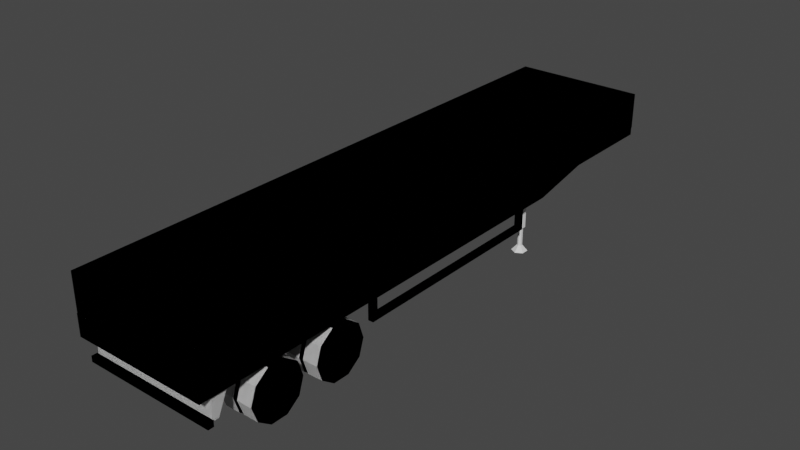 # Source: 5410.blend  (saved by Blender 2.82.7; exported with 4.5.12 LTS)
import bpy
from mathutils import Matrix  # noqa: F401  (used for matrix-valued properties, if any)

bpy.ops.wm.read_factory_settings(use_empty=True)
scene = bpy.context.scene
scene.name = 'Scene'

# ---- collections
col_x = bpy.data.collections.new('полуприцеп_для_камаз_стоячий'); scene.collection.children.link(col_x)
col_x_1 = bpy.data.collections.new('полуприцеп_для_камаз_без_ног'); scene.collection.children.link(col_x_1)
col_x_2 = bpy.data.collections.new('чертежи'); scene.collection.children.link(col_x_2)

# ---- materials (node trees are filled in below, after node groups)
mat_x = bpy.data.materials.new('общий_материал')

# ---- material node trees

# ---- world
world_world = bpy.data.worlds.new('World'); scene.world = world_world
world_world.use_nodes = True; world_world.node_tree.nodes.clear()
_N = world_world.node_tree.nodes; _L = world_world.node_tree.links
n0 = _N.new('ShaderNodeOutputWorld'); n0.name = 'World Output'; n0.location = (300, 300)
n1 = _N.new('ShaderNodeBackground'); n1.name = 'Background'; n1.location = (10, 300)
n1.inputs[0].default_value = (0.05088, 0.05088, 0.05088, 1.0)
_L.new(n1.outputs[0], n0.inputs[0])
n0.is_active_output = True
world_world.color = (0.05088, 0.05088, 0.05088)
world_world.use_sun_shadow = False
world_world.sun_shadow_jitter_overblur = 0.0

# ---- meshes
me_cube = bpy.data.meshes.new('Cube')
me_cube.from_pydata([(1.31, 0.005907, 1.504), (1.31, 0.005907, 1.343), (1.31, -11.5, 1.504), (1.31, -11.5, 1.1), (-1.31, 0.005907, 1.504), (-1.31, 0.005907, 1.343), (-1.31, -11.5, 1.504), (-1.31, -11.5, 1.1), (-1.31, -3.202, 1.504), (1.31, -3.202, 1.1), (1.31, -3.202, 1.504), (-1.31, -3.202, 1.1), (1.31, -1.981, 1.343), (-0.6302, -9.621, 0.8259), (-0.9206, -9.621, 0.8259), (-0.6302, -9.885, 1.018), (-0.9206, -9.885, 1.018), (-0.6302, -10.21, 1.018), (-0.9206, -10.21, 1.018), (-0.6302, -10.48, 0.8259), (-0.9206, -10.48, 0.8259), (-0.6302, -10.58, 0.5156), (-0.9206, -10.58, 0.5156), (-0.6302, -10.48, 0.2053), (-0.9206, -10.48, 0.2053), (-0.6302, -10.21, 0.01358), (-0.9206, -10.21, 0.01359), (-0.6302, -9.885, 0.01358), (-0.9206, -9.885, 0.01358), (-0.6302, -9.621, 0.2053), (-0.9206, -9.621, 0.2053), (-0.6302, -9.521, 0.5156), (-0.9206, -9.521, 0.5156), (1.284, -9.011, 0.5156), (1.284, -8.952, 0.3351), (1.284, -8.799, 0.2235), (1.284, -8.609, 0.2235), (1.284, -8.455, 0.3351), (1.284, -8.397, 0.5156), (1.284, -8.455, 0.6961), (1.284, -8.609, 0.8077), (1.284, -8.799, 0.8077), (1.284, -8.952, 0.6961), (0.994, -9.131, 0.8259), (1.284, -9.131, 0.8259), (0.994, -8.867, 1.018), (1.284, -8.867, 1.018), (0.994, -8.541, 1.018), (1.284, -8.541, 1.018), (0.994, -8.277, 0.8259), (1.284, -8.277, 0.8259), (0.994, -8.176, 0.5156), (1.284, -8.176, 0.5156), (0.623, -9.521, 0.5156), (0.9134, -9.521, 0.5156), (0.623, -9.621, 0.2053), (0.9134, -9.621, 0.2053), (0.623, -9.885, 0.01358), (0.9134, -9.885, 0.01358), (0.623, -10.21, 0.01359), (0.9134, -10.21, 0.01358), (0.623, -10.48, 0.2053), (0.9134, -10.48, 0.2053), (0.623, -10.58, 0.5156), (0.9134, -10.58, 0.5156), (0.623, -10.48, 0.8259), (0.9134, -10.48, 0.8259), (0.623, -10.21, 1.018), (0.9134, -10.21, 1.018), (0.623, -9.885, 1.018), (0.9134, -9.885, 1.018), (0.623, -9.621, 0.8259), (0.9134, -9.621, 0.8259), (0.9134, -8.278, 0.8259), (0.623, -8.278, 0.8259), (0.9134, -8.542, 1.018), (0.623, -8.542, 1.018), (0.9134, -8.868, 1.018), (0.623, -8.868, 1.018), (0.9134, -9.132, 0.8259), (0.623, -9.132, 0.8259), (0.9134, -9.233, 0.5156), (0.623, -9.233, 0.5156), (0.9134, -9.132, 0.2053), (0.623, -9.132, 0.2053), (0.9134, -8.868, 0.01358), (0.623, -8.868, 0.01359), (0.9134, -8.542, 0.01358), (0.623, -8.542, 0.01358), (0.9134, -8.278, 0.2053), (0.623, -8.278, 0.2053), (0.9134, -8.177, 0.5156), (0.623, -8.177, 0.5156), (-0.9206, -8.177, 0.5156), (-0.6302, -8.177, 0.5156), (-0.9206, -8.278, 0.2053), (-0.6302, -8.278, 0.2053), (-0.9206, -8.542, 0.01358), (-0.6302, -8.542, 0.01358), (-0.9206, -8.868, 0.01359), (-0.6302, -8.868, 0.01358), (-0.9206, -9.132, 0.2053), (-0.6302, -9.132, 0.2053), (-0.9206, -9.233, 0.5156), (-0.6302, -9.233, 0.5156), (-0.9206, -9.132, 0.8259), (-0.6302, -9.132, 0.8259), (-0.9206, -8.868, 1.018), (-0.6302, -8.868, 1.018), (-0.9206, -8.542, 1.018), (-0.6302, -8.542, 1.018), (-0.9206, -8.278, 0.8259), (-0.6302, -8.278, 0.8259), (1.284, -9.519, 0.5156), (0.994, -9.519, 0.5156), (1.284, -9.62, 0.8259), (0.994, -9.62, 0.8259), (1.284, -9.884, 1.018), (0.994, -9.884, 1.018), (1.284, -10.21, 1.018), (0.994, -10.21, 1.018), (1.284, -10.47, 0.8259), (0.994, -10.47, 0.8259), (1.284, -10.3, 0.6961), (1.284, -10.14, 0.8077), (1.284, -9.952, 0.8077), (1.284, -9.799, 0.6961), (1.284, -9.74, 0.5156), (1.284, -9.799, 0.3351), (1.284, -9.952, 0.2235), (1.284, -10.14, 0.2235), (1.284, -10.3, 0.3351), (1.284, -10.35, 0.5156), (0.994, -8.277, 0.2053), (1.284, -8.277, 0.2053), (0.994, -8.541, 0.01358), (1.284, -8.541, 0.01359), (0.994, -8.867, 0.01358), (1.284, -8.867, 0.01358), (0.994, -9.131, 0.2053), (1.284, -9.131, 0.2053), (0.994, -9.232, 0.5156), (1.284, -9.232, 0.5156), (-1.291, -8.397, 0.5156), (-1.291, -8.455, 0.3351), (-1.291, -8.609, 0.2235), (-1.291, -8.799, 0.2235), (-1.291, -8.952, 0.3351), (-1.291, -9.011, 0.5156), (-1.291, -8.952, 0.6961), (-1.291, -8.799, 0.8077), (-1.291, -8.609, 0.8077), (-1.291, -8.455, 0.6961), (-1.001, -8.277, 0.8259), (-1.291, -8.277, 0.8259), (-1.001, -8.541, 1.018), (-1.291, -8.541, 1.018), (-1.001, -8.867, 1.018), (-1.291, -8.867, 1.018), (-1.001, -9.131, 0.8259), (-1.291, -9.131, 0.8259), (-1.001, -9.232, 0.5156), (-1.291, -9.232, 0.5156), (-1.001, -9.131, 0.2053), (-1.291, -9.131, 0.2053), (-1.001, -8.867, 0.01358), (-1.291, -8.867, 0.01359), (-1.001, -8.541, 0.01358), (-1.291, -8.541, 0.01358), (-1.001, -8.277, 0.2053), (-1.291, -8.277, 0.2053), (-1.001, -8.176, 0.5156), (-1.291, -8.176, 0.5156), (-0.6026, -10.16, 0.5963), (0.6731, -9.934, 0.5148), (-0.6026, -8.573, 0.5963), (-0.6773, -9.991, 0.4173), (-0.492, -10.16, 0.5963), (-0.6773, -9.934, 0.5148), (-0.492, -8.573, 0.5963), (0.6731, -9.991, 0.4173), (-0.6026, -9.364, 0.4357), (-0.6026, -9.364, 0.733), (-0.492, -9.364, 0.4357), (-0.492, -9.364, 0.733), (-0.6773, -10.1, 0.4173), (0.6731, -10.1, 0.4173), (-0.6773, -10.16, 0.5148), (0.6731, -10.16, 0.5148), (-0.6773, -10.1, 0.6122), (0.6731, -10.1, 0.6122), (-0.6773, -9.991, 0.6122), (0.6731, -9.991, 0.6122), (0.4842, -10.16, 0.5963), (0.4842, -8.573, 0.5963), (0.5949, -10.16, 0.5963), (0.5949, -8.573, 0.5963), (0.4842, -9.364, 0.4357), (0.4842, -9.364, 0.733), (0.5949, -9.364, 0.4357), (0.5949, -9.364, 0.733), (0.6731, -8.576, 0.5148), (-0.6773, -8.632, 0.4173), (-0.6773, -8.576, 0.5148), (0.6731, -8.632, 0.4173), (-0.6773, -8.745, 0.4173), (0.6731, -8.745, 0.4173), (-0.6773, -8.801, 0.5148), (0.6731, -8.801, 0.5148), (-0.6773, -8.745, 0.6122), (0.6731, -8.745, 0.6122), (-0.6773, -8.632, 0.6122), (0.6731, -8.632, 0.6122), (-1.31, -1.981, 1.504), (1.31, -1.981, 1.504), (-1.31, -1.981, 1.343), (1.278, -3.79, 0.7708), (1.278, -3.79, 0.6687), (1.278, -7.937, 0.7708), (1.278, -7.937, 0.6687), (1.176, -3.79, 0.7708), (1.176, -3.79, 0.6687), (1.176, -7.937, 0.7708), (1.176, -7.937, 0.6687), (-1.239, -0.06926, 1.51), (-1.239, -11.41, 1.51), (1.239, -11.41, 1.51), (1.239, -0.06926, 1.51), (1.239, -0.06926, 2.212), (-1.239, -0.06926, 2.212), (-1.239, -11.41, 2.212), (1.239, -11.41, 2.212), (1.314, 0.01156, 2.212), (1.314, 0.01156, 1.496), (1.314, -11.49, 2.212), (1.314, -11.49, 1.496), (-1.314, 0.01156, 2.212), (-1.314, 0.01156, 1.496), (-1.314, -11.49, 2.212), (-1.314, -11.49, 1.496), (0.994, -9.62, 0.2053), (1.284, -9.62, 0.2053), (0.994, -9.884, 0.01358), (1.284, -9.884, 0.01359), (0.994, -10.21, 0.01358), (1.284, -10.21, 0.01358), (0.994, -10.47, 0.2053), (1.284, -10.47, 0.2053), (0.994, -10.58, 0.5156), (1.284, -10.58, 0.5156), (-1.291, -9.74, 0.5156), (-1.291, -9.799, 0.3351), (-1.291, -9.952, 0.2235), (-1.291, -10.14, 0.2235), (-1.291, -10.3, 0.3351), (-1.291, -10.35, 0.5156), (-1.291, -10.3, 0.6961), (-1.291, -10.14, 0.8077), (-1.291, -9.952, 0.8077), (-1.291, -9.799, 0.6961), (-1.001, -9.62, 0.8259), (-1.291, -9.62, 0.8259), (-1.001, -9.884, 1.018), (-1.291, -9.884, 1.018), (-1.001, -10.21, 1.018), (-1.291, -10.21, 1.018), (-1.001, -10.47, 0.8259), (-1.291, -10.47, 0.8259), (-1.001, -10.58, 0.5156), (-1.291, -10.58, 0.5156), (-1.001, -10.47, 0.2053), (-1.291, -10.47, 0.2053), (-1.001, -10.21, 0.01358), (-1.291, -10.21, 0.01359), (-1.001, -9.884, 0.01358), (-1.291, -9.884, 0.01358), (-1.001, -9.62, 0.2053), (-1.291, -9.62, 0.2053), (-1.001, -9.519, 0.5156), (-1.291, -9.519, 0.5156), (-0.5202, -9.452, 0.4783), (-0.5202, -9.605, 1.131), (-0.5202, -9.276, 0.4783), (-0.5202, -9.123, 1.131), (0.5125, -9.452, 0.4783), (0.5125, -9.605, 1.131), (0.5125, -9.276, 0.4783), (0.5125, -9.123, 1.131), (1.278, -3.906, 0.7708), (1.278, -3.906, 0.6687), (1.176, -3.906, 0.7708), (1.176, -3.906, 0.6687), (1.278, -7.827, 0.7708), (1.176, -7.827, 0.6687), (1.278, -7.827, 0.6687), (1.176, -7.827, 0.7708), (1.278, -7.937, 1.135), (1.176, -7.937, 1.135), (1.278, -7.827, 1.135), (1.176, -3.906, 1.135), (1.176, -3.79, 1.135), (1.278, -3.79, 1.135), (1.278, -3.906, 1.135), (1.176, -7.827, 1.135), (-1.176, -3.79, 0.7708), (-1.176, -3.79, 0.6687), (-1.176, -7.937, 0.7708), (-1.176, -7.937, 0.6687), (-1.278, -3.79, 0.7708), (-1.278, -3.79, 0.6687), (-1.278, -7.937, 0.7708), (-1.278, -7.937, 0.6687), (-1.176, -3.906, 0.7708), (-1.176, -3.906, 0.6687), (-1.278, -3.906, 0.7708), (-1.278, -3.906, 0.6687), (-1.176, -7.827, 0.7708), (-1.278, -7.827, 0.6687), (-1.176, -7.827, 0.6687), (-1.278, -7.827, 0.7708), (-1.176, -7.937, 1.135), (-1.278, -7.937, 1.135), (-1.176, -7.827, 1.135), (-1.278, -3.906, 1.135), (-1.278, -3.79, 1.135), (-1.176, -3.79, 1.135), (-1.176, -3.906, 1.135), (-1.278, -7.827, 1.135), (-1.293, -11.38, 0.6024), (-1.293, -11.38, 0.7127), (-1.293, -11.27, 0.6024), (-1.293, -11.27, 0.7127), (1.293, -11.38, 0.6024), (1.293, -11.38, 0.7127), (1.293, -11.27, 0.6024), (1.293, -11.27, 0.7127), (-1.265, -11.27, 0.6699), (-1.26, -11.26, 1.123), (-1.265, -11.15, 0.6699), (-1.26, -10.94, 1.123), (1.265, -11.27, 0.6699), (1.26, -11.26, 1.123), (1.265, -11.15, 0.6699), (1.26, -10.94, 1.123), (0.0, -0.9027, 1.003), (0.0, -0.9027, 1.355), (0.07329, -0.945, 1.003), (0.07329, -0.945, 1.355), (0.07329, -1.03, 1.003), (0.07329, -1.03, 1.355), (-7.399e-09, -1.072, 1.003), (-7.399e-09, -1.072, 1.355), (-0.07329, -1.03, 1.003), (-0.07329, -1.03, 1.355), (-0.07329, -0.945, 1.003), (-0.07329, -0.945, 1.355), (1.009, -3.347, 0.4969), (1.009, -3.347, 1.145), (1.082, -3.389, 0.4969), (1.082, -3.389, 1.145), (1.082, -3.473, 0.4969), (1.082, -3.473, 1.145), (1.009, -3.516, 0.4969), (1.009, -3.516, 1.145), (0.9358, -3.473, 0.4969), (0.9358, -3.473, 1.145), (0.9358, -3.389, 0.4969), (0.9358, -3.389, 1.145), (1.009, -3.384, 0.119), (1.009, -3.384, 0.5213), (1.05, -3.407, 0.119), (1.05, -3.407, 0.5213), (1.05, -3.455, 0.119), (1.05, -3.455, 0.5213), (1.009, -3.479, 0.119), (1.009, -3.479, 0.5213), (0.9679, -3.455, 0.119), (0.9679, -3.455, 0.5213), (0.9679, -3.407, 0.119), (0.9679, -3.407, 0.5213), (1.009, -3.28, 0.004488), (1.14, -3.356, 0.004488), (1.14, -3.507, 0.004488), (1.009, -3.582, 0.004488), (0.8783, -3.507, 0.004488), (0.8783, -3.356, 0.004488), (-1.009, -3.347, 0.4969), (-1.009, -3.347, 1.145), (-0.9357, -3.389, 0.4969), (-0.9357, -3.389, 1.145), (-0.9357, -3.473, 0.4969), (-0.9357, -3.473, 1.145), (-1.009, -3.516, 0.4969), (-1.009, -3.516, 1.145), (-1.082, -3.473, 0.4969), (-1.082, -3.473, 1.145), (-1.082, -3.389, 0.4969), (-1.082, -3.389, 1.145), (-1.009, -3.384, 0.119), (-1.009, -3.384, 0.5213), (-0.9678, -3.407, 0.119), (-0.9678, -3.407, 0.5213), (-0.9678, -3.455, 0.119), (-0.9678, -3.455, 0.5213), (-1.009, -3.479, 0.119), (-1.009, -3.479, 0.5213), (-1.05, -3.455, 0.119), (-1.05, -3.455, 0.5213), (-1.05, -3.407, 0.119), (-1.05, -3.407, 0.5213), (-1.009, -3.28, 0.004488), (-0.8782, -3.356, 0.004488), (-0.8782, -3.507, 0.004488), (-1.009, -3.582, 0.004488), (-1.14, -3.507, 0.004488), (-1.14, -3.356, 0.004488)], [], [(10, 8, 6, 2), (3, 2, 6, 7), (215, 213, 4, 5), (11, 9, 3, 7), (9, 10, 2, 3), (5, 4, 0, 1), (7, 6, 8, 11), (0, 4, 213, 214), (1, 0, 214, 12), (5, 1, 12, 215), (57, 58, 60, 59), (136, 134, 37, 36), (134, 52, 38, 37), (52, 50, 39, 38), (50, 48, 40, 39), (48, 46, 41, 40), (46, 44, 42, 41), (44, 142, 33, 42), (61, 62, 64, 63), (140, 138, 35, 34), (59, 60, 62, 61), (55, 56, 58, 57), (33, 34, 35, 36, 37, 38, 39, 40, 41, 42), (46, 45, 43, 44), (139, 141, 43, 45, 47, 49, 51, 133, 135, 137), (48, 47, 45, 46), (50, 49, 47, 48), (52, 51, 49, 50), (134, 133, 51, 52), (136, 135, 133, 134), (44, 43, 141, 142), (138, 137, 135, 136), (142, 140, 34, 33), (138, 136, 36, 35), (65, 66, 68, 67), (245, 243, 129, 130), (249, 247, 131, 132), (245, 244, 242, 243), (121, 122, 248, 249), (243, 242, 240, 241), (241, 240, 114, 113), (113, 114, 116, 115), (63, 64, 66, 65), (115, 116, 118, 117), (67, 68, 70, 69), (71, 72, 54, 53), (74, 73, 91, 92), (78, 77, 75, 76), (80, 79, 77, 78), (82, 81, 79, 80), (84, 83, 81, 82), (86, 85, 83, 84), (88, 87, 85, 86), (90, 89, 87, 88), (89, 91, 73, 75, 77, 79, 81, 83, 85, 87), (92, 91, 89, 90), (76, 75, 73, 74), (92, 90, 88, 86, 84, 82, 80, 78, 76, 74), (93, 94, 96, 95), (95, 96, 98, 97), (97, 98, 100, 99), (99, 100, 102, 101), (101, 102, 104, 103), (103, 104, 106, 105), (105, 106, 108, 107), (107, 108, 110, 109), (96, 94, 112, 110, 108, 106, 104, 102, 100, 98), (109, 110, 112, 111), (111, 112, 94, 93), (93, 95, 97, 99, 101, 103, 105, 107, 109, 111), (246, 248, 122, 120, 118, 116, 114, 240, 242, 244), (247, 245, 130, 131), (121, 249, 132, 123), (119, 121, 123, 124), (117, 119, 124, 125), (115, 117, 125, 126), (113, 115, 126, 127), (241, 113, 127, 128), (132, 131, 130, 129, 128, 127, 126, 125, 124, 123), (243, 241, 128, 129), (119, 120, 122, 121), (117, 118, 120, 119), (142, 141, 139, 140), (162, 160, 149, 148), (160, 158, 150, 149), (158, 156, 151, 150), (156, 154, 152, 151), (154, 172, 143, 152), (170, 168, 145, 144), (168, 166, 146, 145), (164, 162, 148, 147), (143, 144, 145, 146, 147, 148, 149, 150, 151, 152), (166, 164, 147, 146), (140, 139, 137, 138), (154, 153, 171, 172), (158, 157, 155, 156), (160, 159, 157, 158), (162, 161, 159, 160), (164, 163, 161, 162), (166, 165, 163, 164), (168, 167, 165, 166), (170, 169, 167, 168), (169, 171, 153, 155, 157, 159, 161, 163, 165, 167), (172, 171, 169, 170), (156, 155, 153, 154), (172, 170, 144, 143), (181, 182, 175), (176, 180, 186, 185), (183, 184, 177), (178, 174, 180, 176), (181, 183, 177, 173), (184, 182, 173, 177), (179, 175, 182, 184), (175, 179, 183, 181), (179, 184, 183), (173, 182, 181), (185, 186, 188, 187), (187, 188, 190, 189), (189, 190, 192, 191), (191, 192, 174, 178), (197, 198, 194), (199, 200, 195), (197, 199, 195, 193), (200, 198, 193, 195), (196, 194, 198, 200), (194, 196, 199, 197), (196, 200, 199), (193, 198, 197), (202, 204, 206, 205), (203, 201, 204, 202), (205, 206, 208, 207), (207, 208, 210, 209), (209, 210, 212, 211), (211, 212, 201, 203), (214, 213, 8, 10), (215, 12, 9, 11), (12, 214, 10, 9), (11, 8, 213, 215), (219, 218, 222, 223), (221, 220, 216, 217), (231, 228, 227, 226), (228, 229, 224, 227), (232, 236, 229, 228), (236, 238, 230, 229), (229, 230, 225, 224), (293, 294, 219, 223), (233, 232, 234, 235), (239, 238, 236, 237), (291, 290, 220, 221), (294, 292, 218, 219), (216, 220, 300, 301), (237, 236, 232, 233), (235, 234, 238, 239), (238, 234, 231, 230), (234, 232, 228, 231), (227, 224, 225, 226), (230, 231, 226, 225), (56, 54, 72, 70, 68, 66, 64, 62, 60, 58), (53, 54, 56, 55), (69, 70, 72, 71), (53, 55, 57, 59, 61, 63, 65, 67, 69, 71), (32, 31, 29, 30), (30, 29, 27, 28), (28, 27, 25, 26), (26, 25, 23, 24), (24, 23, 21, 22), (22, 21, 19, 20), (20, 19, 17, 18), (18, 17, 15, 16), (29, 31, 13, 15, 17, 19, 21, 23, 25, 27), (16, 15, 13, 14), (14, 13, 31, 32), (32, 30, 28, 26, 24, 22, 20, 18, 16, 14), (249, 248, 246, 247), (269, 267, 256, 255), (267, 265, 257, 256), (265, 263, 258, 257), (263, 261, 259, 258), (261, 279, 250, 259), (277, 275, 252, 251), (275, 273, 253, 252), (271, 269, 255, 254), (250, 251, 252, 253, 254, 255, 256, 257, 258, 259), (273, 271, 254, 253), (247, 246, 244, 245), (261, 260, 278, 279), (265, 264, 262, 263), (267, 266, 264, 265), (269, 268, 266, 267), (271, 270, 268, 269), (273, 272, 270, 271), (275, 274, 272, 273), (277, 276, 274, 275), (276, 278, 260, 262, 264, 266, 268, 270, 272, 274), (279, 278, 276, 277), (263, 262, 260, 261), (279, 277, 251, 250), (280, 281, 283, 282), (282, 283, 287, 286), (286, 287, 285, 284), (284, 285, 281, 280), (282, 286, 284, 280), (220, 290, 299, 300), (217, 216, 288, 289), (293, 295, 290, 291), (221, 217, 289, 291), (223, 222, 295, 293), (288, 290, 295, 292), (289, 288, 292, 294), (291, 289, 294, 293), (309, 308, 304, 305), (307, 306, 310, 311), (290, 288, 302, 299), (292, 295, 303, 298), (218, 292, 298, 296), (295, 222, 297, 303), (288, 216, 301, 302), (222, 218, 296, 297), (317, 318, 307, 311), (315, 314, 308, 309), (318, 316, 306, 307), (304, 308, 324, 325), (308, 314, 323, 324), (305, 304, 312, 313), (317, 319, 314, 315), (309, 305, 313, 315), (311, 310, 319, 317), (312, 314, 319, 316), (313, 312, 316, 318), (315, 313, 318, 317), (314, 312, 326, 323), (316, 319, 327, 322), (306, 316, 322, 320), (319, 310, 321, 327), (312, 304, 325, 326), (310, 306, 320, 321), (328, 329, 331, 330), (330, 331, 335, 334), (334, 335, 333, 332), (332, 333, 329, 328), (330, 334, 332, 328), (335, 331, 329, 333), (336, 337, 339, 338), (338, 339, 343, 342), (342, 343, 341, 340), (340, 341, 337, 336), (338, 342, 340, 336), (344, 345, 347, 346), (346, 347, 349, 348), (348, 349, 351, 350), (350, 351, 353, 352), (352, 353, 355, 354), (354, 355, 345, 344), (344, 346, 348, 350, 352, 354), (356, 357, 359, 358), (358, 359, 361, 360), (360, 361, 363, 362), (362, 363, 365, 364), (364, 365, 367, 366), (366, 367, 357, 356), (388, 389, 391, 390), (368, 369, 371, 370), (370, 371, 373, 372), (372, 373, 375, 374), (374, 375, 377, 376), (376, 377, 379, 378), (378, 379, 369, 368), (378, 368, 380, 385), (386, 387, 389, 388), (374, 376, 384, 383), (370, 372, 382, 381), (376, 378, 385, 384), (368, 370, 381, 380), (372, 374, 383, 382), (390, 391, 393, 392), (392, 393, 395, 394), (394, 395, 397, 396), (396, 397, 387, 386), (398, 399, 401, 400), (400, 401, 403, 402), (402, 403, 405, 404), (404, 405, 407, 406), (406, 407, 409, 408), (408, 409, 399, 398), (408, 398, 410, 415), (404, 406, 414, 413), (400, 402, 412, 411), (406, 408, 415, 414), (398, 400, 411, 410), (402, 404, 413, 412)])
_uv = me_cube.uv_layers.new(name='UVMap')
_uv.uv.foreach_set('vector', [0.1416, 0.3124, 0.2383, 0.3248, 0.2383, 0.3593, 0.1416, 0.3593, 0.1416, 0.2625, 0.2383, 0.2625, 0.2383, 0.3593, 0.1416, 0.3593, 0.1416, 0.3109, 0.2383, 0.3109, 0.2383, 0.3593, 0.1416, 0.3593, 0.1416, 0.3248, 0.2383, 0.3124, 0.2383, 0.3593, 0.1416, 0.3593, 0.1416, 0.3124, 0.2383, 0.3124, 0.2383, 0.3593, 0.1416, 0.3593, 0.1416, 0.2625, 0.2383, 0.2625, 0.2383, 0.3593, 0.1416, 0.3593, 0.1416, 0.2625, 0.2383, 0.2625, 0.2383, 0.2969, 0.1416, 0.2969, 0.1416, 0.2625, 0.2383, 0.2625, 0.2383, 0.3109, 0.1416, 0.2934, 0.1416, 0.2625, 0.2383, 0.2625, 0.2383, 0.2934, 0.1416, 0.2934, 0.1416, 0.2625, 0.2383, 0.2625, 0.2383, 0.2934, 0.1416, 0.3109, 0.3861, 0.6403, 0.4837, 0.6403, 0.4837, 0.738, 0.3861, 0.738, 0.3861, 0.6403, 0.4837, 0.6403, 0.4837, 0.738, 0.3861, 0.738, 0.3861, 0.6403, 0.4837, 0.6403, 0.4837, 0.738, 0.3861, 0.738, 0.3861, 0.6403, 0.4837, 0.6403, 0.4837, 0.738, 0.3861, 0.738, 0.3861, 0.6403, 0.4837, 0.6403, 0.4837, 0.738, 0.3861, 0.738, 0.3861, 0.6403, 0.4837, 0.6403, 0.4837, 0.738, 0.3861, 0.738, 0.3861, 0.6403, 0.4837, 0.6403, 0.4837, 0.738, 0.3861, 0.738, 0.3861, 0.6403, 0.4837, 0.6403, 0.4837, 0.738, 0.3861, 0.738, 0.3861, 0.6403, 0.4837, 0.6403, 0.4837, 0.738, 0.3861, 0.738, 0.3861, 0.6403, 0.4837, 0.6403, 0.4837, 0.738, 0.3861, 0.738, 0.3861, 0.6403, 0.4837, 0.6403, 0.4837, 0.738, 0.3861, 0.738, 0.3861, 0.6403, 0.4837, 0.6403, 0.4837, 0.738, 0.3861, 0.738, 0.562, 0.3597, 0.5907, 0.3504, 0.6084, 0.326, 0.6084, 0.2958, 0.5907, 0.2714, 0.562, 0.262, 0.5333, 0.2714, 0.5156, 0.2958, 0.5156, 0.326, 0.5333, 0.3504, 0.3861, 0.6403, 0.4837, 0.6403, 0.4837, 0.738, 0.3861, 0.738, 0.4349, 0.738, 0.4636, 0.7286, 0.4813, 0.7042, 0.4813, 0.674, 0.4636, 0.6496, 0.4349, 0.6403, 0.4062, 0.6496, 0.3885, 0.674, 0.3885, 0.7042, 0.4062, 0.7286, 0.3861, 0.6403, 0.4837, 0.6403, 0.4837, 0.738, 0.3861, 0.738, 0.3861, 0.6403, 0.4837, 0.6403, 0.4837, 0.738, 0.3861, 0.738, 0.3861, 0.6403, 0.4837, 0.6403, 0.4837, 0.738, 0.3861, 0.738, 0.3861, 0.6403, 0.4837, 0.6403, 0.4837, 0.738, 0.3861, 0.738, 0.3861, 0.6403, 0.4837, 0.6403, 0.4837, 0.738, 0.3861, 0.738, 0.3861, 0.6403, 0.4837, 0.6403, 0.4837, 0.738, 0.3861, 0.738, 0.3861, 0.6403, 0.4837, 0.6403, 0.4837, 0.738, 0.3861, 0.738, 0.3861, 0.6403, 0.4837, 0.6403, 0.4837, 0.738, 0.3861, 0.738, 0.3861, 0.6403, 0.4837, 0.6403, 0.4837, 0.738, 0.3861, 0.738, 0.3861, 0.6403, 0.4837, 0.6403, 0.4837, 0.738, 0.3861, 0.738, 0.3861, 0.6403, 0.4837, 0.6403, 0.4837, 0.738, 0.3861, 0.738, 0.3861, 0.6403, 0.4837, 0.6403, 0.4837, 0.738, 0.3861, 0.738, 0.3861, 0.6403, 0.4837, 0.6403, 0.4837, 0.738, 0.3861, 0.738, 0.3861, 0.6403, 0.4837, 0.6403, 0.4837, 0.738, 0.3861, 0.738, 0.3861, 0.6403, 0.4837, 0.6403, 0.4837, 0.738, 0.3861, 0.738, 0.3861, 0.6403, 0.4837, 0.6403, 0.4837, 0.738, 0.3861, 0.738, 0.3861, 0.6403, 0.4837, 0.6403, 0.4837, 0.738, 0.3861, 0.738, 0.3861, 0.6403, 0.4837, 0.6403, 0.4837, 0.738, 0.3861, 0.738, 0.3861, 0.6403, 0.4837, 0.6403, 0.4837, 0.738, 0.3861, 0.738, 0.3861, 0.6403, 0.4837, 0.6403, 0.4837, 0.738, 0.3861, 0.738, 0.3861, 0.6403, 0.4837, 0.6403, 0.4837, 0.738, 0.3861, 0.738, 0.3861, 0.6403, 0.4837, 0.6403, 0.4837, 0.738, 0.3861, 0.738, 0.3861, 0.6403, 0.4837, 0.6403, 0.4837, 0.738, 0.3861, 0.738, 0.3861, 0.6403, 0.4837, 0.6403, 0.4837, 0.738, 0.3861, 0.738, 0.3861, 0.6403, 0.4837, 0.6403, 0.4837, 0.738, 0.3861, 0.738, 0.3861, 0.6403, 0.4837, 0.6403, 0.4837, 0.738, 0.3861, 0.738, 0.3861, 0.6403, 0.4837, 0.6403, 0.4837, 0.738, 0.3861, 0.738, 0.3861, 0.6403, 0.4837, 0.6403, 0.4837, 0.738, 0.3861, 0.738, 0.3861, 0.6403, 0.4837, 0.6403, 0.4837, 0.738, 0.3861, 0.738, 0.4349, 0.738, 0.4636, 0.7286, 0.4813, 0.7042, 0.4813, 0.674, 0.4636, 0.6496, 0.4349, 0.6403, 0.4062, 0.6496, 0.3885, 0.674, 0.3885, 0.7042, 0.4062, 0.7286, 0.3861, 0.6403, 0.4837, 0.6403, 0.4837, 0.738, 0.3861, 0.738, 0.3861, 0.6403, 0.4837, 0.6403, 0.4837, 0.738, 0.3861, 0.738, 0.4349, 0.738, 0.4636, 0.7286, 0.4813, 0.7042, 0.4813, 0.674, 0.4636, 0.6496, 0.4349, 0.6403, 0.4062, 0.6496, 0.3885, 0.674, 0.3885, 0.7042, 0.4062, 0.7286, 0.3861, 0.6403, 0.4837, 0.6403, 0.4837, 0.738, 0.3861, 0.738, 0.3861, 0.6403, 0.4837, 0.6403, 0.4837, 0.738, 0.3861, 0.738, 0.3861, 0.6403, 0.4837, 0.6403, 0.4837, 0.738, 0.3861, 0.738, 0.3861, 0.6403, 0.4837, 0.6403, 0.4837, 0.738, 0.3861, 0.738, 0.3861, 0.6403, 0.4837, 0.6403, 0.4837, 0.738, 0.3861, 0.738, 0.3861, 0.6403, 0.4837, 0.6403, 0.4837, 0.738, 0.3861, 0.738, 0.3861, 0.6403, 0.4837, 0.6403, 0.4837, 0.738, 0.3861, 0.738, 0.3861, 0.6403, 0.4837, 0.6403, 0.4837, 0.738, 0.3861, 0.738, 0.4349, 0.738, 0.4636, 0.7286, 0.4813, 0.7042, 0.4813, 0.674, 0.4636, 0.6496, 0.4349, 0.6403, 0.4062, 0.6496, 0.3885, 0.674, 0.3885, 0.7042, 0.4062, 0.7286, 0.3861, 0.6403, 0.4837, 0.6403, 0.4837, 0.738, 0.3861, 0.738, 0.3861, 0.6403, 0.4837, 0.6403, 0.4837, 0.738, 0.3861, 0.738, 0.4349, 0.738, 0.4636, 0.7286, 0.4813, 0.7042, 0.4813, 0.674, 0.4636, 0.6496, 0.4349, 0.6403, 0.4062, 0.6496, 0.3885, 0.674, 0.3885, 0.7042, 0.4062, 0.7286, 0.4349, 0.738, 0.4636, 0.7286, 0.4813, 0.7042, 0.4813, 0.674, 0.4636, 0.6496, 0.4349, 0.6403, 0.4062, 0.6496, 0.3885, 0.674, 0.3885, 0.7042, 0.4062, 0.7286, 0.3861, 0.6403, 0.4837, 0.6403, 0.4837, 0.738, 0.3861, 0.738, 0.3861, 0.6403, 0.4837, 0.6403, 0.4837, 0.738, 0.3861, 0.738, 0.3861, 0.6403, 0.4837, 0.6403, 0.4837, 0.738, 0.3861, 0.738, 0.3861, 0.6403, 0.4837, 0.6403, 0.4837, 0.738, 0.3861, 0.738, 0.3861, 0.6403, 0.4837, 0.6403, 0.4837, 0.738, 0.3861, 0.738, 0.3861, 0.6403, 0.4837, 0.6403, 0.4837, 0.738, 0.3861, 0.738, 0.3861, 0.6403, 0.4837, 0.6403, 0.4837, 0.738, 0.3861, 0.738, 0.562, 0.3597, 0.5907, 0.3504, 0.6084, 0.326, 0.6084, 0.2958, 0.5907, 0.2714, 0.562, 0.262, 0.5333, 0.2714, 0.5156, 0.2958, 0.5156, 0.326, 0.5333, 0.3504, 0.3861, 0.6403, 0.4837, 0.6403, 0.4837, 0.738, 0.3861, 0.738, 0.3861, 0.6403, 0.4837, 0.6403, 0.4837, 0.738, 0.3861, 0.738, 0.3861, 0.6403, 0.4837, 0.6403, 0.4837, 0.738, 0.3861, 0.738, 0.3861, 0.6403, 0.4837, 0.6403, 0.4837, 0.738, 0.3861, 0.738, 0.3861, 0.6403, 0.4837, 0.6403, 0.4837, 0.738, 0.3861, 0.738, 0.3861, 0.6403, 0.4837, 0.6403, 0.4837, 0.738, 0.3861, 0.738, 0.3861, 0.6403, 0.4837, 0.6403, 0.4837, 0.738, 0.3861, 0.738, 0.3861, 0.6403, 0.4837, 0.6403, 0.4837, 0.738, 0.3861, 0.738, 0.3861, 0.6403, 0.4837, 0.6403, 0.4837, 0.738, 0.3861, 0.738, 0.3861, 0.6403, 0.4837, 0.6403, 0.4837, 0.738, 0.3861, 0.738, 0.3861, 0.6403, 0.4837, 0.6403, 0.4837, 0.738, 0.3861, 0.738, 0.3861, 0.6403, 0.4837, 0.6403, 0.4837, 0.738, 0.3861, 0.738, 0.562, 0.3597, 0.5907, 0.3504, 0.6084, 0.326, 0.6084, 0.2958, 0.5907, 0.2714, 0.562, 0.262, 0.5333, 0.2714, 0.5156, 0.2958, 0.5156, 0.326, 0.5333, 0.3504, 0.3861, 0.6403, 0.4837, 0.6403, 0.4837, 0.738, 0.3861, 0.738, 0.3861, 0.6403, 0.4837, 0.6403, 0.4837, 0.738, 0.3861, 0.738, 0.3861, 0.6403, 0.4837, 0.6403, 0.4837, 0.738, 0.3861, 0.738, 0.3861, 0.6403, 0.4837, 0.6403, 0.4837, 0.738, 0.3861, 0.738, 0.3861, 0.6403, 0.4837, 0.6403, 0.4837, 0.738, 0.3861, 0.738, 0.3861, 0.6403, 0.4837, 0.6403, 0.4837, 0.738, 0.3861, 0.738, 0.3861, 0.6403, 0.4837, 0.6403, 0.4837, 0.738, 0.3861, 0.738, 0.3861, 0.6403, 0.4837, 0.6403, 0.4837, 0.738, 0.3861, 0.738, 0.3861, 0.6403, 0.4837, 0.6403, 0.4837, 0.738, 0.3861, 0.738, 0.3861, 0.6403, 0.4837, 0.6403, 0.4837, 0.738, 0.3861, 0.738, 0.4349, 0.738, 0.4636, 0.7286, 0.4813, 0.7042, 0.4813, 0.674, 0.4636, 0.6496, 0.4349, 0.6403, 0.4062, 0.6496, 0.3885, 0.674, 0.3885, 0.7042, 0.4062, 0.7286, 0.3861, 0.6403, 0.4837, 0.6403, 0.4837, 0.738, 0.3861, 0.738, 0.3861, 0.6403, 0.4837, 0.6403, 0.4837, 0.738, 0.3861, 0.738, 0.3861, 0.6403, 0.4837, 0.6403, 0.4837, 0.738, 0.3861, 0.738, 0.01224, 0.2603, 0.1135, 0.2603, 0.1135, 0.3615, 0.01224, 0.2603, 0.1135, 0.2603, 0.1135, 0.3615, 0.01224, 0.3615, 0.01224, 0.2603, 0.1135, 0.2603, 0.1135, 0.3615, 0.01224, 0.2603, 0.1135, 0.2603, 0.1135, 0.3615, 0.01224, 0.3615, 0.01224, 0.2603, 0.1135, 0.2603, 0.1135, 0.3615, 0.01224, 0.3615, 0.01224, 0.2603, 0.1135, 0.2603, 0.1135, 0.3615, 0.01224, 0.3615, 0.01224, 0.2603, 0.1135, 0.2603, 0.1135, 0.3615, 0.01224, 0.3615, 0.01224, 0.2603, 0.1135, 0.2603, 0.1135, 0.3615, 0.01224, 0.3615, 0.01224, 0.2603, 0.1135, 0.2603, 0.1135, 0.3615, 0.01224, 0.2603, 0.1135, 0.2603, 0.1135, 0.3615, 0.01224, 0.2603, 0.1135, 0.2603, 0.1135, 0.3615, 0.01224, 0.3615, 0.01224, 0.2603, 0.1135, 0.2603, 0.1135, 0.3615, 0.01224, 0.3615, 0.01224, 0.2603, 0.1135, 0.2603, 0.1135, 0.3615, 0.01224, 0.3615, 0.01224, 0.2603, 0.1135, 0.2603, 0.1135, 0.3615, 0.01224, 0.3615, 0.01224, 0.2603, 0.1135, 0.2603, 0.1135, 0.3615, 0.01224, 0.2603, 0.1135, 0.2603, 0.1135, 0.3615, 0.01224, 0.2603, 0.1135, 0.2603, 0.1135, 0.3615, 0.01224, 0.3615, 0.01224, 0.2603, 0.1135, 0.2603, 0.1135, 0.3615, 0.01224, 0.3615, 0.01224, 0.2603, 0.1135, 0.2603, 0.1135, 0.3615, 0.01224, 0.3615, 0.01224, 0.2603, 0.1135, 0.2603, 0.1135, 0.3615, 0.01224, 0.3615, 0.01224, 0.2603, 0.1135, 0.2603, 0.1135, 0.3615, 0.01224, 0.2603, 0.1135, 0.2603, 0.1135, 0.3615, 0.01224, 0.2603, 0.1135, 0.2603, 0.1135, 0.3615, 0.01224, 0.3615, 0.01224, 0.2603, 0.1135, 0.2603, 0.1135, 0.3615, 0.01224, 0.3615, 0.01224, 0.2603, 0.1135, 0.2603, 0.1135, 0.3615, 0.01224, 0.3615, 0.01224, 0.2603, 0.1135, 0.2603, 0.1135, 0.3615, 0.01224, 0.3615, 0.01224, 0.2603, 0.1135, 0.2603, 0.1135, 0.3615, 0.01224, 0.3615, 0.01224, 0.2603, 0.1135, 0.2603, 0.1135, 0.3615, 0.01224, 0.3615, 0.1416, 0.2934, 0.2383, 0.3109, 0.2383, 0.3248, 0.1416, 0.3124, 0.1416, 0.3109, 0.2383, 0.2934, 0.2383, 0.3124, 0.1416, 0.3248, 0.1416, 0.2934, 0.2383, 0.2934, 0.2383, 0.3124, 0.1416, 0.3124, 0.1416, 0.2969, 0.2383, 0.2969, 0.2383, 0.3109, 0.1416, 0.3109, 0.009597, 0.2607, 0.1099, 0.2607, 0.1099, 0.361, 0.009597, 0.361, 0.009597, 0.2607, 0.1099, 0.2607, 0.1099, 0.361, 0.009597, 0.361, 0.3851, 0.258, 0.485, 0.258, 0.485, 0.3579, 0.3851, 0.3579, 0.3851, 0.258, 0.485, 0.258, 0.485, 0.3579, 0.3851, 0.3579, 0.3851, 0.258, 0.485, 0.258, 0.485, 0.3579, 0.3851, 0.3579, 0.3851, 0.258, 0.485, 0.258, 0.485, 0.3579, 0.3851, 0.3579, 0.3851, 0.258, 0.485, 0.258, 0.485, 0.3579, 0.3851, 0.3579, 0.009597, 0.2607, 0.1099, 0.2607, 0.1099, 0.361, 0.009597, 0.361, 0.3851, 0.258, 0.485, 0.258, 0.485, 0.3579, 0.3851, 0.3579, 0.3851, 0.258, 0.485, 0.258, 0.485, 0.3579, 0.3851, 0.3579, 0.009597, 0.2607, 0.1099, 0.2607, 0.1099, 0.361, 0.009597, 0.361, 0.009597, 0.2607, 0.1099, 0.2607, 0.1099, 0.361, 0.009597, 0.361, 0.009597, 0.2607, 0.1099, 0.2607, 0.1099, 0.361, 0.009597, 0.361, 0.3851, 0.258, 0.485, 0.258, 0.485, 0.3579, 0.3851, 0.3579, 0.3851, 0.258, 0.485, 0.258, 0.485, 0.3579, 0.3851, 0.3579, 0.3851, 0.258, 0.485, 0.258, 0.485, 0.3579, 0.3851, 0.3579, 0.3851, 0.258, 0.485, 0.258, 0.485, 0.3579, 0.3851, 0.3579, 0.3851, 0.258, 0.485, 0.258, 0.485, 0.3579, 0.3851, 0.3579, 0.3851, 0.258, 0.485, 0.258, 0.485, 0.3579, 0.3851, 0.3579, 0.4349, 0.738, 0.4636, 0.7286, 0.4813, 0.7042, 0.4813, 0.674, 0.4636, 0.6496, 0.4349, 0.6403, 0.4062, 0.6496, 0.3885, 0.674, 0.3885, 0.7042, 0.4062, 0.7286, 0.3861, 0.6403, 0.4837, 0.6403, 0.4837, 0.738, 0.3861, 0.738, 0.3861, 0.6403, 0.4837, 0.6403, 0.4837, 0.738, 0.3861, 0.738, 0.4349, 0.738, 0.4636, 0.7286, 0.4813, 0.7042, 0.4813, 0.674, 0.4636, 0.6496, 0.4349, 0.6403, 0.4062, 0.6496, 0.3885, 0.674, 0.3885, 0.7042, 0.4062, 0.7286, 0.3861, 0.6403, 0.4837, 0.6403, 0.4837, 0.738, 0.3861, 0.738, 0.3861, 0.6403, 0.4837, 0.6403, 0.4837, 0.738, 0.3861, 0.738, 0.3861, 0.6403, 0.4837, 0.6403, 0.4837, 0.738, 0.3861, 0.738, 0.3861, 0.6403, 0.4837, 0.6403, 0.4837, 0.738, 0.3861, 0.738, 0.3861, 0.6403, 0.4837, 0.6403, 0.4837, 0.738, 0.3861, 0.738, 0.3861, 0.6403, 0.4837, 0.6403, 0.4837, 0.738, 0.3861, 0.738, 0.3861, 0.6403, 0.4837, 0.6403, 0.4837, 0.738, 0.3861, 0.738, 0.3861, 0.6403, 0.4837, 0.6403, 0.4837, 0.738, 0.3861, 0.738, 0.4349, 0.738, 0.4636, 0.7286, 0.4813, 0.7042, 0.4813, 0.674, 0.4636, 0.6496, 0.4349, 0.6403, 0.4062, 0.6496, 0.3885, 0.674, 0.3885, 0.7042, 0.4062, 0.7286, 0.3861, 0.6403, 0.4837, 0.6403, 0.4837, 0.738, 0.3861, 0.738, 0.3861, 0.6403, 0.4837, 0.6403, 0.4837, 0.738, 0.3861, 0.738, 0.4349, 0.738, 0.4636, 0.7286, 0.4813, 0.7042, 0.4813, 0.674, 0.4636, 0.6496, 0.4349, 0.6403, 0.4062, 0.6496, 0.3885, 0.674, 0.3885, 0.7042, 0.4062, 0.7286, 0.3861, 0.6403, 0.4837, 0.6403, 0.4837, 0.738, 0.3861, 0.738, 0.3861, 0.6403, 0.4837, 0.6403, 0.4837, 0.738, 0.3861, 0.738, 0.3861, 0.6403, 0.4837, 0.6403, 0.4837, 0.738, 0.3861, 0.738, 0.3861, 0.6403, 0.4837, 0.6403, 0.4837, 0.738, 0.3861, 0.738, 0.3861, 0.6403, 0.4837, 0.6403, 0.4837, 0.738, 0.3861, 0.738, 0.3861, 0.6403, 0.4837, 0.6403, 0.4837, 0.738, 0.3861, 0.738, 0.3861, 0.6403, 0.4837, 0.6403, 0.4837, 0.738, 0.3861, 0.738, 0.3861, 0.6403, 0.4837, 0.6403, 0.4837, 0.738, 0.3861, 0.738, 0.3861, 0.6403, 0.4837, 0.6403, 0.4837, 0.738, 0.3861, 0.738, 0.562, 0.3597, 0.5907, 0.3504, 0.6084, 0.326, 0.6084, 0.2958, 0.5907, 0.2714, 0.562, 0.262, 0.5333, 0.2714, 0.5156, 0.2958, 0.5156, 0.326, 0.5333, 0.3504, 0.3861, 0.6403, 0.4837, 0.6403, 0.4837, 0.738, 0.3861, 0.738, 0.3861, 0.6403, 0.4837, 0.6403, 0.4837, 0.738, 0.3861, 0.738, 0.3861, 0.6403, 0.4837, 0.6403, 0.4837, 0.738, 0.3861, 0.738, 0.3861, 0.6403, 0.4837, 0.6403, 0.4837, 0.738, 0.3861, 0.738, 0.3861, 0.6403, 0.4837, 0.6403, 0.4837, 0.738, 0.3861, 0.738, 0.3861, 0.6403, 0.4837, 0.6403, 0.4837, 0.738, 0.3861, 0.738, 0.3861, 0.6403, 0.4837, 0.6403, 0.4837, 0.738, 0.3861, 0.738, 0.3861, 0.6403, 0.4837, 0.6403, 0.4837, 0.738, 0.3861, 0.738, 0.3861, 0.6403, 0.4837, 0.6403, 0.4837, 0.738, 0.3861, 0.738, 0.3861, 0.6403, 0.4837, 0.6403, 0.4837, 0.738, 0.3861, 0.738, 0.4349, 0.738, 0.4636, 0.7286, 0.4813, 0.7042, 0.4813, 0.674, 0.4636, 0.6496, 0.4349, 0.6403, 0.4062, 0.6496, 0.3885, 0.674, 0.3885, 0.7042, 0.4062, 0.7286, 0.3861, 0.6403, 0.4837, 0.6403, 0.4837, 0.738, 0.3861, 0.738, 0.3861, 0.6403, 0.4837, 0.6403, 0.4837, 0.738, 0.3861, 0.738, 0.3861, 0.6403, 0.4837, 0.6403, 0.4837, 0.738, 0.3861, 0.738, 0.007528, 0.2618, 0.112, 0.2618, 0.112, 0.3662, 0.007528, 0.3662, 0.007528, 0.2618, 0.112, 0.2618, 0.112, 0.3662, 0.007528, 0.3662, 0.007528, 0.2618, 0.112, 0.2618, 0.112, 0.3662, 0.007528, 0.3662, 0.007528, 0.2618, 0.112, 0.2618, 0.112, 0.3662, 0.007528, 0.3662, 0.007528, 0.2618, 0.112, 0.2618, 0.112, 0.3662, 0.007528, 0.3662, 0.009597, 0.2607, 0.1099, 0.2607, 0.1099, 0.361, 0.009597, 0.361, 0.009597, 0.2607, 0.1099, 0.2607, 0.1099, 0.361, 0.009597, 0.361, 0.009597, 0.2607, 0.1099, 0.2607, 0.1099, 0.361, 0.009597, 0.361, 0.009597, 0.2607, 0.1099, 0.2607, 0.1099, 0.361, 0.009597, 0.361, 0.009597, 0.2607, 0.1099, 0.2607, 0.1099, 0.361, 0.009597, 0.361, 0.009597, 0.2607, 0.1099, 0.2607, 0.1099, 0.361, 0.009597, 0.361, 0.009597, 0.2607, 0.1099, 0.2607, 0.1099, 0.361, 0.009597, 0.361, 0.009597, 0.2607, 0.1099, 0.2607, 0.1099, 0.361, 0.009597, 0.361, 0.009597, 0.2607, 0.1099, 0.2607, 0.1099, 0.361, 0.009597, 0.361, 0.009597, 0.2607, 0.1099, 0.2607, 0.1099, 0.361, 0.009597, 0.361, 0.009597, 0.2607, 0.1099, 0.2607, 0.1099, 0.361, 0.009597, 0.361, 0.009597, 0.2607, 0.1099, 0.2607, 0.1099, 0.361, 0.009597, 0.361, 0.009597, 0.2607, 0.1099, 0.2607, 0.1099, 0.361, 0.009597, 0.361, 0.009597, 0.2607, 0.1099, 0.2607, 0.1099, 0.361, 0.009597, 0.361, 0.009597, 0.2607, 0.1099, 0.2607, 0.1099, 0.361, 0.009597, 0.361, 0.009597, 0.2607, 0.1099, 0.2607, 0.1099, 0.361, 0.009597, 0.361, 0.009597, 0.2607, 0.1099, 0.2607, 0.1099, 0.361, 0.009597, 0.361, 0.009597, 0.2607, 0.1099, 0.2607, 0.1099, 0.361, 0.009597, 0.361, 0.009597, 0.2607, 0.1099, 0.2607, 0.1099, 0.361, 0.009597, 0.361, 0.009597, 0.2607, 0.1099, 0.2607, 0.1099, 0.361, 0.009597, 0.361, 0.009597, 0.2607, 0.1099, 0.2607, 0.1099, 0.361, 0.009597, 0.361, 0.009597, 0.2607, 0.1099, 0.2607, 0.1099, 0.361, 0.009597, 0.361, 0.009597, 0.2607, 0.1099, 0.2607, 0.1099, 0.361, 0.009597, 0.361, 0.009597, 0.2607, 0.1099, 0.2607, 0.1099, 0.361, 0.009597, 0.361, 0.009597, 0.2607, 0.1099, 0.2607, 0.1099, 0.361, 0.009597, 0.361, 0.009597, 0.2607, 0.1099, 0.2607, 0.1099, 0.361, 0.009597, 0.361, 0.009597, 0.2607, 0.1099, 0.2607, 0.1099, 0.361, 0.009597, 0.361, 0.009597, 0.2607, 0.1099, 0.2607, 0.1099, 0.361, 0.009597, 0.361, 0.009597, 0.2607, 0.1099, 0.2607, 0.1099, 0.361, 0.009597, 0.361, 0.009597, 0.2607, 0.1099, 0.2607, 0.1099, 0.361, 0.009597, 0.361, 0.009597, 0.2607, 0.1099, 0.2607, 0.1099, 0.361, 0.009597, 0.361, 0.009597, 0.2607, 0.1099, 0.2607, 0.1099, 0.361, 0.009597, 0.361, 0.009597, 0.2607, 0.1099, 0.2607, 0.1099, 0.361, 0.009597, 0.361, 0.009597, 0.2607, 0.1099, 0.2607, 0.1099, 0.361, 0.009597, 0.361, 0.3869, 0.635, 0.4828, 0.635, 0.4828, 0.7309, 0.3869, 0.7309, 0.3869, 0.635, 0.4828, 0.635, 0.4828, 0.7309, 0.3869, 0.7309, 0.3869, 0.635, 0.4828, 0.635, 0.4828, 0.7309, 0.3869, 0.7309, 0.3869, 0.635, 0.4828, 0.635, 0.4828, 0.7309, 0.3869, 0.7309, 0.3869, 0.635, 0.4828, 0.635, 0.4828, 0.7309, 0.3869, 0.7309, 0.3869, 0.635, 0.4828, 0.635, 0.4828, 0.7309, 0.3869, 0.7309, 0.01202, 0.2632, 0.1075, 0.2632, 0.1075, 0.3586, 0.01202, 0.3586, 0.01202, 0.2632, 0.1075, 0.2632, 0.1075, 0.3586, 0.01202, 0.3586, 0.01202, 0.2632, 0.1075, 0.2632, 0.1075, 0.3586, 0.01202, 0.3586, 0.01202, 0.2632, 0.1075, 0.2632, 0.1075, 0.3586, 0.01202, 0.3586, 0.01202, 0.2632, 0.1075, 0.2632, 0.1075, 0.3586, 0.01202, 0.3586, 0.2638, 0.2669, 0.358, 0.2669, 0.358, 0.3611, 0.2638, 0.3611, 0.2638, 0.2669, 0.358, 0.2669, 0.358, 0.3611, 0.2638, 0.3611, 0.2638, 0.2669, 0.358, 0.2669, 0.358, 0.3611, 0.2638, 0.3611, 0.2638, 0.2669, 0.358, 0.2669, 0.358, 0.3611, 0.2638, 0.3611, 0.2638, 0.2669, 0.358, 0.2669, 0.358, 0.3611, 0.2638, 0.3611, 0.2638, 0.2669, 0.358, 0.2669, 0.358, 0.3611, 0.2638, 0.3611, 0.3109, 0.3611, 0.3517, 0.3375, 0.3517, 0.2904, 0.3109, 0.2669, 0.2701, 0.2904, 0.2701, 0.3375, 0.009597, 0.2607, 0.1099, 0.2607, 0.1099, 0.361, 0.009597, 0.361, 0.009597, 0.2607, 0.1099, 0.2607, 0.1099, 0.361, 0.009597, 0.361, 0.009597, 0.2607, 0.1099, 0.2607, 0.1099, 0.361, 0.009597, 0.361, 0.009597, 0.2607, 0.1099, 0.2607, 0.1099, 0.361, 0.009597, 0.361, 0.009597, 0.2607, 0.1099, 0.2607, 0.1099, 0.361, 0.009597, 0.361, 0.009597, 0.2607, 0.1099, 0.2607, 0.1099, 0.361, 0.009597, 0.361, 0.009597, 0.2607, 0.1099, 0.2607, 0.1099, 0.361, 0.009597, 0.361, 0.1359, 0.2599, 0.2378, 0.2599, 0.2378, 0.3619, 0.1359, 0.3619, 0.1359, 0.2599, 0.2378, 0.2599, 0.2378, 0.3619, 0.1359, 0.3619, 0.1359, 0.2599, 0.2378, 0.2599, 0.2378, 0.3619, 0.1359, 0.3619, 0.1359, 0.2599, 0.2378, 0.2599, 0.2378, 0.3619, 0.1359, 0.3619, 0.1359, 0.2599, 0.2378, 0.2599, 0.2378, 0.3619, 0.1359, 0.3619, 0.1359, 0.2599, 0.2378, 0.2599, 0.2378, 0.3619, 0.1359, 0.3619, 0.1359, 0.2599, 0.2378, 0.2599, 0.2378, 0.3619, 0.1359, 0.3619, 0.009597, 0.2607, 0.1099, 0.2607, 0.1099, 0.361, 0.009597, 0.361, 0.1359, 0.2599, 0.2378, 0.2599, 0.2378, 0.3619, 0.1359, 0.3619, 0.1359, 0.2599, 0.2378, 0.2599, 0.2378, 0.3619, 0.1359, 0.3619, 0.1359, 0.2599, 0.2378, 0.2599, 0.2378, 0.3619, 0.1359, 0.3619, 0.1359, 0.2599, 0.2378, 0.2599, 0.2378, 0.3619, 0.1359, 0.3619, 0.1359, 0.2599, 0.2378, 0.2599, 0.2378, 0.3619, 0.1359, 0.3619, 0.009597, 0.2607, 0.1099, 0.2607, 0.1099, 0.361, 0.009597, 0.361, 0.009597, 0.2607, 0.1099, 0.2607, 0.1099, 0.361, 0.009597, 0.361, 0.009597, 0.2607, 0.1099, 0.2607, 0.1099, 0.361, 0.009597, 0.361, 0.009597, 0.2607, 0.1099, 0.2607, 0.1099, 0.361, 0.009597, 0.361, 0.1359, 0.2599, 0.2378, 0.2599, 0.2378, 0.3619, 0.1359, 0.3619, 0.1359, 0.2599, 0.2378, 0.2599, 0.2378, 0.3619, 0.1359, 0.3619, 0.1359, 0.2599, 0.2378, 0.2599, 0.2378, 0.3619, 0.1359, 0.3619, 0.1359, 0.2599, 0.2378, 0.2599, 0.2378, 0.3619, 0.1359, 0.3619, 0.1359, 0.2599, 0.2378, 0.2599, 0.2378, 0.3619, 0.1359, 0.3619, 0.1359, 0.2599, 0.2378, 0.2599, 0.2378, 0.3619, 0.1359, 0.3619, 0.1359, 0.2599, 0.2378, 0.2599, 0.2378, 0.3619, 0.1359, 0.3619, 0.1359, 0.2599, 0.2378, 0.2599, 0.2378, 0.3619, 0.1359, 0.3619, 0.1359, 0.2599, 0.2378, 0.2599, 0.2378, 0.3619, 0.1359, 0.3619, 0.1359, 0.2599, 0.2378, 0.2599, 0.2378, 0.3619, 0.1359, 0.3619, 0.1359, 0.2599, 0.2378, 0.2599, 0.2378, 0.3619, 0.1359, 0.3619, 0.1359, 0.2599, 0.2378, 0.2599, 0.2378, 0.3619, 0.1359, 0.3619])
me_cube.materials.append(mat_x)
me_cube.use_remesh_preserve_volume = False
me_cube.use_remesh_preserve_attributes = False
me_cube.use_mirror_vertex_groups = False
me_cube.update()
me_cube_001 = bpy.data.meshes.new('Cube.001')
me_cube_001.from_pydata([(1.31, 0.005907, 1.504), (1.31, 0.005907, 1.343), (1.31, -11.5, 1.504), (1.31, -11.5, 1.1), (-1.31, 0.005907, 1.504), (-1.31, 0.005907, 1.343), (-1.31, -11.5, 1.504), (-1.31, -11.5, 1.1), (-1.31, -3.202, 1.504), (1.31, -3.202, 1.1), (1.31, -3.202, 1.504), (-1.31, -3.202, 1.1), (1.31, -1.981, 1.343), (-0.6302, -9.621, 0.8259), (-0.9206, -9.621, 0.8259), (-0.6302, -9.885, 1.018), (-0.9206, -9.885, 1.018), (-0.6302, -10.21, 1.018), (-0.9206, -10.21, 1.018), (-0.6302, -10.48, 0.8259), (-0.9206, -10.48, 0.8259), (-0.6302, -10.58, 0.5156), (-0.9206, -10.58, 0.5156), (-0.6302, -10.48, 0.2053), (-0.9206, -10.48, 0.2053), (-0.6302, -10.21, 0.01358), (-0.9206, -10.21, 0.01359), (-0.6302, -9.885, 0.01358), (-0.9206, -9.885, 0.01358), (-0.6302, -9.621, 0.2053), (-0.9206, -9.621, 0.2053), (-0.6302, -9.521, 0.5156), (-0.9206, -9.521, 0.5156), (1.284, -9.011, 0.5156), (1.284, -8.952, 0.3351), (1.284, -8.799, 0.2235), (1.284, -8.609, 0.2235), (1.284, -8.455, 0.3351), (1.284, -8.397, 0.5156), (1.284, -8.455, 0.6961), (1.284, -8.609, 0.8077), (1.284, -8.799, 0.8077), (1.284, -8.952, 0.6961), (0.994, -9.131, 0.8259), (1.284, -9.131, 0.8259), (0.994, -8.867, 1.018), (1.284, -8.867, 1.018), (0.994, -8.541, 1.018), (1.284, -8.541, 1.018), (0.994, -8.277, 0.8259), (1.284, -8.277, 0.8259), (0.994, -8.176, 0.5156), (1.284, -8.176, 0.5156), (0.623, -9.521, 0.5156), (0.9134, -9.521, 0.5156), (0.623, -9.621, 0.2053), (0.9134, -9.621, 0.2053), (0.623, -9.885, 0.01358), (0.9134, -9.885, 0.01358), (0.623, -10.21, 0.01359), (0.9134, -10.21, 0.01358), (0.623, -10.48, 0.2053), (0.9134, -10.48, 0.2053), (0.623, -10.58, 0.5156), (0.9134, -10.58, 0.5156), (0.623, -10.48, 0.8259), (0.9134, -10.48, 0.8259), (0.623, -10.21, 1.018), (0.9134, -10.21, 1.018), (0.623, -9.885, 1.018), (0.9134, -9.885, 1.018), (0.623, -9.621, 0.8259), (0.9134, -9.621, 0.8259), (0.9134, -8.278, 0.8259), (0.623, -8.278, 0.8259), (0.9134, -8.542, 1.018), (0.623, -8.542, 1.018), (0.9134, -8.868, 1.018), (0.623, -8.868, 1.018), (0.9134, -9.132, 0.8259), (0.623, -9.132, 0.8259), (0.9134, -9.233, 0.5156), (0.623, -9.233, 0.5156), (0.9134, -9.132, 0.2053), (0.623, -9.132, 0.2053), (0.9134, -8.868, 0.01358), (0.623, -8.868, 0.01359), (0.9134, -8.542, 0.01358), (0.623, -8.542, 0.01358), (0.9134, -8.278, 0.2053), (0.623, -8.278, 0.2053), (0.9134, -8.177, 0.5156), (0.623, -8.177, 0.5156), (-0.9206, -8.177, 0.5156), (-0.6302, -8.177, 0.5156), (-0.9206, -8.278, 0.2053), (-0.6302, -8.278, 0.2053), (-0.9206, -8.542, 0.01358), (-0.6302, -8.542, 0.01358), (-0.9206, -8.868, 0.01359), (-0.6302, -8.868, 0.01358), (-0.9206, -9.132, 0.2053), (-0.6302, -9.132, 0.2053), (-0.9206, -9.233, 0.5156), (-0.6302, -9.233, 0.5156), (-0.9206, -9.132, 0.8259), (-0.6302, -9.132, 0.8259), (-0.9206, -8.868, 1.018), (-0.6302, -8.868, 1.018), (-0.9206, -8.542, 1.018), (-0.6302, -8.542, 1.018), (-0.9206, -8.278, 0.8259), (-0.6302, -8.278, 0.8259), (1.284, -9.519, 0.5156), (0.994, -9.519, 0.5156), (1.284, -9.62, 0.8259), (0.994, -9.62, 0.8259), (1.284, -9.884, 1.018), (0.994, -9.884, 1.018), (1.284, -10.21, 1.018), (0.994, -10.21, 1.018), (1.284, -10.47, 0.8259), (0.994, -10.47, 0.8259), (1.284, -10.3, 0.6961), (1.284, -10.14, 0.8077), (1.284, -9.952, 0.8077), (1.284, -9.799, 0.6961), (1.284, -9.74, 0.5156), (1.284, -9.799, 0.3351), (1.284, -9.952, 0.2235), (1.284, -10.14, 0.2235), (1.284, -10.3, 0.3351), (1.284, -10.35, 0.5156), (0.994, -8.277, 0.2053), (1.284, -8.277, 0.2053), (0.994, -8.541, 0.01358), (1.284, -8.541, 0.01359), (0.994, -8.867, 0.01358), (1.284, -8.867, 0.01358), (0.994, -9.131, 0.2053), (1.284, -9.131, 0.2053), (0.994, -9.232, 0.5156), (1.284, -9.232, 0.5156), (-1.291, -8.397, 0.5156), (-1.291, -8.455, 0.3351), (-1.291, -8.609, 0.2235), (-1.291, -8.799, 0.2235), (-1.291, -8.952, 0.3351), (-1.291, -9.011, 0.5156), (-1.291, -8.952, 0.6961), (-1.291, -8.799, 0.8077), (-1.291, -8.609, 0.8077), (-1.291, -8.455, 0.6961), (-1.001, -8.277, 0.8259), (-1.291, -8.277, 0.8259), (-1.001, -8.541, 1.018), (-1.291, -8.541, 1.018), (-1.001, -8.867, 1.018), (-1.291, -8.867, 1.018), (-1.001, -9.131, 0.8259), (-1.291, -9.131, 0.8259), (-1.001, -9.232, 0.5156), (-1.291, -9.232, 0.5156), (-1.001, -9.131, 0.2053), (-1.291, -9.131, 0.2053), (-1.001, -8.867, 0.01358), (-1.291, -8.867, 0.01359), (-1.001, -8.541, 0.01358), (-1.291, -8.541, 0.01358), (-1.001, -8.277, 0.2053), (-1.291, -8.277, 0.2053), (-1.001, -8.176, 0.5156), (-1.291, -8.176, 0.5156), (-0.6026, -10.16, 0.5963), (0.6731, -9.934, 0.5148), (-0.6026, -8.573, 0.5963), (-0.6773, -9.991, 0.4173), (-0.492, -10.16, 0.5963), (-0.6773, -9.934, 0.5148), (-0.492, -8.573, 0.5963), (0.6731, -9.991, 0.4173), (-0.6026, -9.364, 0.4357), (-0.6026, -9.364, 0.733), (-0.492, -9.364, 0.4357), (-0.492, -9.364, 0.733), (-0.6773, -10.1, 0.4173), (0.6731, -10.1, 0.4173), (-0.6773, -10.16, 0.5148), (0.6731, -10.16, 0.5148), (-0.6773, -10.1, 0.6122), (0.6731, -10.1, 0.6122), (-0.6773, -9.991, 0.6122), (0.6731, -9.991, 0.6122), (0.4842, -10.16, 0.5963), (0.4842, -8.573, 0.5963), (0.5949, -10.16, 0.5963), (0.5949, -8.573, 0.5963), (0.4842, -9.364, 0.4357), (0.4842, -9.364, 0.733), (0.5949, -9.364, 0.4357), (0.5949, -9.364, 0.733), (0.6731, -8.576, 0.5148), (-0.6773, -8.632, 0.4173), (-0.6773, -8.576, 0.5148), (0.6731, -8.632, 0.4173), (-0.6773, -8.745, 0.4173), (0.6731, -8.745, 0.4173), (-0.6773, -8.801, 0.5148), (0.6731, -8.801, 0.5148), (-0.6773, -8.745, 0.6122), (0.6731, -8.745, 0.6122), (-0.6773, -8.632, 0.6122), (0.6731, -8.632, 0.6122), (-1.31, -1.981, 1.504), (1.31, -1.981, 1.504), (-1.31, -1.981, 1.343), (1.278, -3.79, 0.7708), (1.278, -3.79, 0.6687), (1.278, -7.937, 0.7708), (1.278, -7.937, 0.6687), (1.176, -3.79, 0.7708), (1.176, -3.79, 0.6687), (1.176, -7.937, 0.7708), (1.176, -7.937, 0.6687), (-1.239, -0.06926, 1.51), (-1.239, -11.41, 1.51), (1.239, -11.41, 1.51), (1.239, -0.06926, 1.51), (1.239, -0.06926, 2.212), (-1.239, -0.06926, 2.212), (-1.239, -11.41, 2.212), (1.239, -11.41, 2.212), (1.314, 0.01156, 2.212), (1.314, 0.01156, 1.496), (1.314, -11.49, 2.212), (1.314, -11.49, 1.496), (-1.314, 0.01156, 2.212), (-1.314, 0.01156, 1.496), (-1.314, -11.49, 2.212), (-1.314, -11.49, 1.496), (0.994, -9.62, 0.2053), (1.284, -9.62, 0.2053), (0.994, -9.884, 0.01358), (1.284, -9.884, 0.01359), (0.994, -10.21, 0.01358), (1.284, -10.21, 0.01358), (0.994, -10.47, 0.2053), (1.284, -10.47, 0.2053), (0.994, -10.58, 0.5156), (1.284, -10.58, 0.5156), (-1.291, -9.74, 0.5156), (-1.291, -9.799, 0.3351), (-1.291, -9.952, 0.2235), (-1.291, -10.14, 0.2235), (-1.291, -10.3, 0.3351), (-1.291, -10.35, 0.5156), (-1.291, -10.3, 0.6961), (-1.291, -10.14, 0.8077), (-1.291, -9.952, 0.8077), (-1.291, -9.799, 0.6961), (-1.001, -9.62, 0.8259), (-1.291, -9.62, 0.8259), (-1.001, -9.884, 1.018), (-1.291, -9.884, 1.018), (-1.001, -10.21, 1.018), (-1.291, -10.21, 1.018), (-1.001, -10.47, 0.8259), (-1.291, -10.47, 0.8259), (-1.001, -10.58, 0.5156), (-1.291, -10.58, 0.5156), (-1.001, -10.47, 0.2053), (-1.291, -10.47, 0.2053), (-1.001, -10.21, 0.01358), (-1.291, -10.21, 0.01359), (-1.001, -9.884, 0.01358), (-1.291, -9.884, 0.01358), (-1.001, -9.62, 0.2053), (-1.291, -9.62, 0.2053), (-1.001, -9.519, 0.5156), (-1.291, -9.519, 0.5156), (-0.5202, -9.452, 0.4783), (-0.5202, -9.605, 1.131), (-0.5202, -9.276, 0.4783), (-0.5202, -9.123, 1.131), (0.5125, -9.452, 0.4783), (0.5125, -9.605, 1.131), (0.5125, -9.276, 0.4783), (0.5125, -9.123, 1.131), (1.278, -3.906, 0.7708), (1.278, -3.906, 0.6687), (1.176, -3.906, 0.7708), (1.176, -3.906, 0.6687), (1.278, -7.827, 0.7708), (1.176, -7.827, 0.6687), (1.278, -7.827, 0.6687), (1.176, -7.827, 0.7708), (1.278, -7.937, 1.135), (1.176, -7.937, 1.135), (1.278, -7.827, 1.135), (1.176, -3.906, 1.135), (1.176, -3.79, 1.135), (1.278, -3.79, 1.135), (1.278, -3.906, 1.135), (1.176, -7.827, 1.135), (-1.176, -3.79, 0.7708), (-1.176, -3.79, 0.6687), (-1.176, -7.937, 0.7708), (-1.176, -7.937, 0.6687), (-1.278, -3.79, 0.7708), (-1.278, -3.79, 0.6687), (-1.278, -7.937, 0.7708), (-1.278, -7.937, 0.6687), (-1.176, -3.906, 0.7708), (-1.176, -3.906, 0.6687), (-1.278, -3.906, 0.7708), (-1.278, -3.906, 0.6687), (-1.176, -7.827, 0.7708), (-1.278, -7.827, 0.6687), (-1.176, -7.827, 0.6687), (-1.278, -7.827, 0.7708), (-1.176, -7.937, 1.135), (-1.278, -7.937, 1.135), (-1.176, -7.827, 1.135), (-1.278, -3.906, 1.135), (-1.278, -3.79, 1.135), (-1.176, -3.79, 1.135), (-1.176, -3.906, 1.135), (-1.278, -7.827, 1.135), (-1.293, -11.38, 0.6024), (-1.293, -11.38, 0.7127), (-1.293, -11.27, 0.6024), (-1.293, -11.27, 0.7127), (1.293, -11.38, 0.6024), (1.293, -11.38, 0.7127), (1.293, -11.27, 0.6024), (1.293, -11.27, 0.7127), (-1.265, -11.27, 0.6699), (-1.26, -11.26, 1.123), (-1.265, -11.15, 0.6699), (-1.26, -10.94, 1.123), (1.265, -11.27, 0.6699), (1.26, -11.26, 1.123), (1.265, -11.15, 0.6699), (1.26, -10.94, 1.123), (0.0, -0.9027, 1.003), (0.0, -0.9027, 1.355), (0.07329, -0.945, 1.003), (0.07329, -0.945, 1.355), (0.07329, -1.03, 1.003), (0.07329, -1.03, 1.355), (-7.399e-09, -1.072, 1.003), (-7.399e-09, -1.072, 1.355), (-0.07329, -1.03, 1.003), (-0.07329, -1.03, 1.355), (-0.07329, -0.945, 1.003), (-0.07329, -0.945, 1.355)], [], [(10, 8, 6, 2), (3, 2, 6, 7), (215, 213, 4, 5), (11, 9, 3, 7), (9, 10, 2, 3), (5, 4, 0, 1), (7, 6, 8, 11), (0, 4, 213, 214), (1, 0, 214, 12), (5, 1, 12, 215), (57, 58, 60, 59), (136, 134, 37, 36), (134, 52, 38, 37), (52, 50, 39, 38), (50, 48, 40, 39), (48, 46, 41, 40), (46, 44, 42, 41), (44, 142, 33, 42), (61, 62, 64, 63), (140, 138, 35, 34), (59, 60, 62, 61), (55, 56, 58, 57), (33, 34, 35, 36, 37, 38, 39, 40, 41, 42), (46, 45, 43, 44), (139, 141, 43, 45, 47, 49, 51, 133, 135, 137), (48, 47, 45, 46), (50, 49, 47, 48), (52, 51, 49, 50), (134, 133, 51, 52), (136, 135, 133, 134), (44, 43, 141, 142), (138, 137, 135, 136), (142, 140, 34, 33), (138, 136, 36, 35), (65, 66, 68, 67), (245, 243, 129, 130), (249, 247, 131, 132), (245, 244, 242, 243), (121, 122, 248, 249), (243, 242, 240, 241), (241, 240, 114, 113), (113, 114, 116, 115), (63, 64, 66, 65), (115, 116, 118, 117), (67, 68, 70, 69), (71, 72, 54, 53), (74, 73, 91, 92), (78, 77, 75, 76), (80, 79, 77, 78), (82, 81, 79, 80), (84, 83, 81, 82), (86, 85, 83, 84), (88, 87, 85, 86), (90, 89, 87, 88), (89, 91, 73, 75, 77, 79, 81, 83, 85, 87), (92, 91, 89, 90), (76, 75, 73, 74), (92, 90, 88, 86, 84, 82, 80, 78, 76, 74), (93, 94, 96, 95), (95, 96, 98, 97), (97, 98, 100, 99), (99, 100, 102, 101), (101, 102, 104, 103), (103, 104, 106, 105), (105, 106, 108, 107), (107, 108, 110, 109), (96, 94, 112, 110, 108, 106, 104, 102, 100, 98), (109, 110, 112, 111), (111, 112, 94, 93), (93, 95, 97, 99, 101, 103, 105, 107, 109, 111), (246, 248, 122, 120, 118, 116, 114, 240, 242, 244), (247, 245, 130, 131), (121, 249, 132, 123), (119, 121, 123, 124), (117, 119, 124, 125), (115, 117, 125, 126), (113, 115, 126, 127), (241, 113, 127, 128), (132, 131, 130, 129, 128, 127, 126, 125, 124, 123), (243, 241, 128, 129), (119, 120, 122, 121), (117, 118, 120, 119), (142, 141, 139, 140), (162, 160, 149, 148), (160, 158, 150, 149), (158, 156, 151, 150), (156, 154, 152, 151), (154, 172, 143, 152), (170, 168, 145, 144), (168, 166, 146, 145), (164, 162, 148, 147), (143, 144, 145, 146, 147, 148, 149, 150, 151, 152), (166, 164, 147, 146), (140, 139, 137, 138), (154, 153, 171, 172), (158, 157, 155, 156), (160, 159, 157, 158), (162, 161, 159, 160), (164, 163, 161, 162), (166, 165, 163, 164), (168, 167, 165, 166), (170, 169, 167, 168), (169, 171, 153, 155, 157, 159, 161, 163, 165, 167), (172, 171, 169, 170), (156, 155, 153, 154), (172, 170, 144, 143), (181, 182, 175), (176, 180, 186, 185), (183, 184, 177), (178, 174, 180, 176), (181, 183, 177, 173), (184, 182, 173, 177), (179, 175, 182, 184), (175, 179, 183, 181), (179, 184, 183), (173, 182, 181), (185, 186, 188, 187), (187, 188, 190, 189), (189, 190, 192, 191), (191, 192, 174, 178), (197, 198, 194), (199, 200, 195), (197, 199, 195, 193), (200, 198, 193, 195), (196, 194, 198, 200), (194, 196, 199, 197), (196, 200, 199), (193, 198, 197), (202, 204, 206, 205), (203, 201, 204, 202), (205, 206, 208, 207), (207, 208, 210, 209), (209, 210, 212, 211), (211, 212, 201, 203), (214, 213, 8, 10), (215, 12, 9, 11), (12, 214, 10, 9), (11, 8, 213, 215), (219, 218, 222, 223), (221, 220, 216, 217), (231, 228, 227, 226), (228, 229, 224, 227), (232, 236, 229, 228), (236, 238, 230, 229), (229, 230, 225, 224), (293, 294, 219, 223), (233, 232, 234, 235), (239, 238, 236, 237), (291, 290, 220, 221), (294, 292, 218, 219), (216, 220, 300, 301), (237, 236, 232, 233), (235, 234, 238, 239), (238, 234, 231, 230), (234, 232, 228, 231), (227, 224, 225, 226), (230, 231, 226, 225), (56, 54, 72, 70, 68, 66, 64, 62, 60, 58), (53, 54, 56, 55), (69, 70, 72, 71), (53, 55, 57, 59, 61, 63, 65, 67, 69, 71), (32, 31, 29, 30), (30, 29, 27, 28), (28, 27, 25, 26), (26, 25, 23, 24), (24, 23, 21, 22), (22, 21, 19, 20), (20, 19, 17, 18), (18, 17, 15, 16), (29, 31, 13, 15, 17, 19, 21, 23, 25, 27), (16, 15, 13, 14), (14, 13, 31, 32), (32, 30, 28, 26, 24, 22, 20, 18, 16, 14), (249, 248, 246, 247), (269, 267, 256, 255), (267, 265, 257, 256), (265, 263, 258, 257), (263, 261, 259, 258), (261, 279, 250, 259), (277, 275, 252, 251), (275, 273, 253, 252), (271, 269, 255, 254), (250, 251, 252, 253, 254, 255, 256, 257, 258, 259), (273, 271, 254, 253), (247, 246, 244, 245), (261, 260, 278, 279), (265, 264, 262, 263), (267, 266, 264, 265), (269, 268, 266, 267), (271, 270, 268, 269), (273, 272, 270, 271), (275, 274, 272, 273), (277, 276, 274, 275), (276, 278, 260, 262, 264, 266, 268, 270, 272, 274), (279, 278, 276, 277), (263, 262, 260, 261), (279, 277, 251, 250), (280, 281, 283, 282), (282, 283, 287, 286), (286, 287, 285, 284), (284, 285, 281, 280), (282, 286, 284, 280), (220, 290, 299, 300), (217, 216, 288, 289), (293, 295, 290, 291), (221, 217, 289, 291), (223, 222, 295, 293), (288, 290, 295, 292), (289, 288, 292, 294), (291, 289, 294, 293), (309, 308, 304, 305), (307, 306, 310, 311), (290, 288, 302, 299), (292, 295, 303, 298), (218, 292, 298, 296), (295, 222, 297, 303), (288, 216, 301, 302), (222, 218, 296, 297), (317, 318, 307, 311), (315, 314, 308, 309), (318, 316, 306, 307), (304, 308, 324, 325), (308, 314, 323, 324), (305, 304, 312, 313), (317, 319, 314, 315), (309, 305, 313, 315), (311, 310, 319, 317), (312, 314, 319, 316), (313, 312, 316, 318), (315, 313, 318, 317), (314, 312, 326, 323), (316, 319, 327, 322), (306, 316, 322, 320), (319, 310, 321, 327), (312, 304, 325, 326), (310, 306, 320, 321), (328, 329, 331, 330), (330, 331, 335, 334), (334, 335, 333, 332), (332, 333, 329, 328), (330, 334, 332, 328), (335, 331, 329, 333), (336, 337, 339, 338), (338, 339, 343, 342), (342, 343, 341, 340), (340, 341, 337, 336), (338, 342, 340, 336), (344, 345, 347, 346), (346, 347, 349, 348), (348, 349, 351, 350), (350, 351, 353, 352), (352, 353, 355, 354), (354, 355, 345, 344), (344, 346, 348, 350, 352, 354)])
_uv = me_cube_001.uv_layers.new(name='UVMap')
_uv.uv.foreach_set('vector', [0.1416, 0.3124, 0.2383, 0.3248, 0.2383, 0.3593, 0.1416, 0.3593, 0.1416, 0.2625, 0.2383, 0.2625, 0.2383, 0.3593, 0.1416, 0.3593, 0.1416, 0.3109, 0.2383, 0.3109, 0.2383, 0.3593, 0.1416, 0.3593, 0.1416, 0.3248, 0.2383, 0.3124, 0.2383, 0.3593, 0.1416, 0.3593, 0.1416, 0.3124, 0.2383, 0.3124, 0.2383, 0.3593, 0.1416, 0.3593, 0.1416, 0.2625, 0.2383, 0.2625, 0.2383, 0.3593, 0.1416, 0.3593, 0.1416, 0.2625, 0.2383, 0.2625, 0.2383, 0.2969, 0.1416, 0.2969, 0.1416, 0.2625, 0.2383, 0.2625, 0.2383, 0.3109, 0.1416, 0.2934, 0.1416, 0.2625, 0.2383, 0.2625, 0.2383, 0.2934, 0.1416, 0.2934, 0.1416, 0.2625, 0.2383, 0.2625, 0.2383, 0.2934, 0.1416, 0.3109, 0.3861, 0.6403, 0.4837, 0.6403, 0.4837, 0.738, 0.3861, 0.738, 0.3861, 0.6403, 0.4837, 0.6403, 0.4837, 0.738, 0.3861, 0.738, 0.3861, 0.6403, 0.4837, 0.6403, 0.4837, 0.738, 0.3861, 0.738, 0.3861, 0.6403, 0.4837, 0.6403, 0.4837, 0.738, 0.3861, 0.738, 0.3861, 0.6403, 0.4837, 0.6403, 0.4837, 0.738, 0.3861, 0.738, 0.3861, 0.6403, 0.4837, 0.6403, 0.4837, 0.738, 0.3861, 0.738, 0.3861, 0.6403, 0.4837, 0.6403, 0.4837, 0.738, 0.3861, 0.738, 0.3861, 0.6403, 0.4837, 0.6403, 0.4837, 0.738, 0.3861, 0.738, 0.3861, 0.6403, 0.4837, 0.6403, 0.4837, 0.738, 0.3861, 0.738, 0.3861, 0.6403, 0.4837, 0.6403, 0.4837, 0.738, 0.3861, 0.738, 0.3861, 0.6403, 0.4837, 0.6403, 0.4837, 0.738, 0.3861, 0.738, 0.3861, 0.6403, 0.4837, 0.6403, 0.4837, 0.738, 0.3861, 0.738, 0.562, 0.3597, 0.5907, 0.3504, 0.6084, 0.326, 0.6084, 0.2958, 0.5907, 0.2714, 0.562, 0.262, 0.5333, 0.2714, 0.5156, 0.2958, 0.5156, 0.326, 0.5333, 0.3504, 0.3861, 0.6403, 0.4837, 0.6403, 0.4837, 0.738, 0.3861, 0.738, 0.4349, 0.738, 0.4636, 0.7286, 0.4813, 0.7042, 0.4813, 0.674, 0.4636, 0.6496, 0.4349, 0.6403, 0.4062, 0.6496, 0.3885, 0.674, 0.3885, 0.7042, 0.4062, 0.7286, 0.3861, 0.6403, 0.4837, 0.6403, 0.4837, 0.738, 0.3861, 0.738, 0.3861, 0.6403, 0.4837, 0.6403, 0.4837, 0.738, 0.3861, 0.738, 0.3861, 0.6403, 0.4837, 0.6403, 0.4837, 0.738, 0.3861, 0.738, 0.3861, 0.6403, 0.4837, 0.6403, 0.4837, 0.738, 0.3861, 0.738, 0.3861, 0.6403, 0.4837, 0.6403, 0.4837, 0.738, 0.3861, 0.738, 0.3861, 0.6403, 0.4837, 0.6403, 0.4837, 0.738, 0.3861, 0.738, 0.3861, 0.6403, 0.4837, 0.6403, 0.4837, 0.738, 0.3861, 0.738, 0.3861, 0.6403, 0.4837, 0.6403, 0.4837, 0.738, 0.3861, 0.738, 0.3861, 0.6403, 0.4837, 0.6403, 0.4837, 0.738, 0.3861, 0.738, 0.3861, 0.6403, 0.4837, 0.6403, 0.4837, 0.738, 0.3861, 0.738, 0.3861, 0.6403, 0.4837, 0.6403, 0.4837, 0.738, 0.3861, 0.738, 0.3861, 0.6403, 0.4837, 0.6403, 0.4837, 0.738, 0.3861, 0.738, 0.3861, 0.6403, 0.4837, 0.6403, 0.4837, 0.738, 0.3861, 0.738, 0.3861, 0.6403, 0.4837, 0.6403, 0.4837, 0.738, 0.3861, 0.738, 0.3861, 0.6403, 0.4837, 0.6403, 0.4837, 0.738, 0.3861, 0.738, 0.3861, 0.6403, 0.4837, 0.6403, 0.4837, 0.738, 0.3861, 0.738, 0.3861, 0.6403, 0.4837, 0.6403, 0.4837, 0.738, 0.3861, 0.738, 0.3861, 0.6403, 0.4837, 0.6403, 0.4837, 0.738, 0.3861, 0.738, 0.3861, 0.6403, 0.4837, 0.6403, 0.4837, 0.738, 0.3861, 0.738, 0.3861, 0.6403, 0.4837, 0.6403, 0.4837, 0.738, 0.3861, 0.738, 0.3861, 0.6403, 0.4837, 0.6403, 0.4837, 0.738, 0.3861, 0.738, 0.3861, 0.6403, 0.4837, 0.6403, 0.4837, 0.738, 0.3861, 0.738, 0.3861, 0.6403, 0.4837, 0.6403, 0.4837, 0.738, 0.3861, 0.738, 0.3861, 0.6403, 0.4837, 0.6403, 0.4837, 0.738, 0.3861, 0.738, 0.3861, 0.6403, 0.4837, 0.6403, 0.4837, 0.738, 0.3861, 0.738, 0.3861, 0.6403, 0.4837, 0.6403, 0.4837, 0.738, 0.3861, 0.738, 0.3861, 0.6403, 0.4837, 0.6403, 0.4837, 0.738, 0.3861, 0.738, 0.3861, 0.6403, 0.4837, 0.6403, 0.4837, 0.738, 0.3861, 0.738, 0.3861, 0.6403, 0.4837, 0.6403, 0.4837, 0.738, 0.3861, 0.738, 0.4349, 0.738, 0.4636, 0.7286, 0.4813, 0.7042, 0.4813, 0.674, 0.4636, 0.6496, 0.4349, 0.6403, 0.4062, 0.6496, 0.3885, 0.674, 0.3885, 0.7042, 0.4062, 0.7286, 0.3861, 0.6403, 0.4837, 0.6403, 0.4837, 0.738, 0.3861, 0.738, 0.3861, 0.6403, 0.4837, 0.6403, 0.4837, 0.738, 0.3861, 0.738, 0.4349, 0.738, 0.4636, 0.7286, 0.4813, 0.7042, 0.4813, 0.674, 0.4636, 0.6496, 0.4349, 0.6403, 0.4062, 0.6496, 0.3885, 0.674, 0.3885, 0.7042, 0.4062, 0.7286, 0.3861, 0.6403, 0.4837, 0.6403, 0.4837, 0.738, 0.3861, 0.738, 0.3861, 0.6403, 0.4837, 0.6403, 0.4837, 0.738, 0.3861, 0.738, 0.3861, 0.6403, 0.4837, 0.6403, 0.4837, 0.738, 0.3861, 0.738, 0.3861, 0.6403, 0.4837, 0.6403, 0.4837, 0.738, 0.3861, 0.738, 0.3861, 0.6403, 0.4837, 0.6403, 0.4837, 0.738, 0.3861, 0.738, 0.3861, 0.6403, 0.4837, 0.6403, 0.4837, 0.738, 0.3861, 0.738, 0.3861, 0.6403, 0.4837, 0.6403, 0.4837, 0.738, 0.3861, 0.738, 0.3861, 0.6403, 0.4837, 0.6403, 0.4837, 0.738, 0.3861, 0.738, 0.4349, 0.738, 0.4636, 0.7286, 0.4813, 0.7042, 0.4813, 0.674, 0.4636, 0.6496, 0.4349, 0.6403, 0.4062, 0.6496, 0.3885, 0.674, 0.3885, 0.7042, 0.4062, 0.7286, 0.3861, 0.6403, 0.4837, 0.6403, 0.4837, 0.738, 0.3861, 0.738, 0.3861, 0.6403, 0.4837, 0.6403, 0.4837, 0.738, 0.3861, 0.738, 0.4349, 0.738, 0.4636, 0.7286, 0.4813, 0.7042, 0.4813, 0.674, 0.4636, 0.6496, 0.4349, 0.6403, 0.4062, 0.6496, 0.3885, 0.674, 0.3885, 0.7042, 0.4062, 0.7286, 0.4349, 0.738, 0.4636, 0.7286, 0.4813, 0.7042, 0.4813, 0.674, 0.4636, 0.6496, 0.4349, 0.6403, 0.4062, 0.6496, 0.3885, 0.674, 0.3885, 0.7042, 0.4062, 0.7286, 0.3861, 0.6403, 0.4837, 0.6403, 0.4837, 0.738, 0.3861, 0.738, 0.3861, 0.6403, 0.4837, 0.6403, 0.4837, 0.738, 0.3861, 0.738, 0.3861, 0.6403, 0.4837, 0.6403, 0.4837, 0.738, 0.3861, 0.738, 0.3861, 0.6403, 0.4837, 0.6403, 0.4837, 0.738, 0.3861, 0.738, 0.3861, 0.6403, 0.4837, 0.6403, 0.4837, 0.738, 0.3861, 0.738, 0.3861, 0.6403, 0.4837, 0.6403, 0.4837, 0.738, 0.3861, 0.738, 0.3861, 0.6403, 0.4837, 0.6403, 0.4837, 0.738, 0.3861, 0.738, 0.562, 0.3597, 0.5907, 0.3504, 0.6084, 0.326, 0.6084, 0.2958, 0.5907, 0.2714, 0.562, 0.262, 0.5333, 0.2714, 0.5156, 0.2958, 0.5156, 0.326, 0.5333, 0.3504, 0.3861, 0.6403, 0.4837, 0.6403, 0.4837, 0.738, 0.3861, 0.738, 0.3861, 0.6403, 0.4837, 0.6403, 0.4837, 0.738, 0.3861, 0.738, 0.3861, 0.6403, 0.4837, 0.6403, 0.4837, 0.738, 0.3861, 0.738, 0.3861, 0.6403, 0.4837, 0.6403, 0.4837, 0.738, 0.3861, 0.738, 0.3861, 0.6403, 0.4837, 0.6403, 0.4837, 0.738, 0.3861, 0.738, 0.3861, 0.6403, 0.4837, 0.6403, 0.4837, 0.738, 0.3861, 0.738, 0.3861, 0.6403, 0.4837, 0.6403, 0.4837, 0.738, 0.3861, 0.738, 0.3861, 0.6403, 0.4837, 0.6403, 0.4837, 0.738, 0.3861, 0.738, 0.3861, 0.6403, 0.4837, 0.6403, 0.4837, 0.738, 0.3861, 0.738, 0.3861, 0.6403, 0.4837, 0.6403, 0.4837, 0.738, 0.3861, 0.738, 0.3861, 0.6403, 0.4837, 0.6403, 0.4837, 0.738, 0.3861, 0.738, 0.3861, 0.6403, 0.4837, 0.6403, 0.4837, 0.738, 0.3861, 0.738, 0.562, 0.3597, 0.5907, 0.3504, 0.6084, 0.326, 0.6084, 0.2958, 0.5907, 0.2714, 0.562, 0.262, 0.5333, 0.2714, 0.5156, 0.2958, 0.5156, 0.326, 0.5333, 0.3504, 0.3861, 0.6403, 0.4837, 0.6403, 0.4837, 0.738, 0.3861, 0.738, 0.3861, 0.6403, 0.4837, 0.6403, 0.4837, 0.738, 0.3861, 0.738, 0.3861, 0.6403, 0.4837, 0.6403, 0.4837, 0.738, 0.3861, 0.738, 0.3861, 0.6403, 0.4837, 0.6403, 0.4837, 0.738, 0.3861, 0.738, 0.3861, 0.6403, 0.4837, 0.6403, 0.4837, 0.738, 0.3861, 0.738, 0.3861, 0.6403, 0.4837, 0.6403, 0.4837, 0.738, 0.3861, 0.738, 0.3861, 0.6403, 0.4837, 0.6403, 0.4837, 0.738, 0.3861, 0.738, 0.3861, 0.6403, 0.4837, 0.6403, 0.4837, 0.738, 0.3861, 0.738, 0.3861, 0.6403, 0.4837, 0.6403, 0.4837, 0.738, 0.3861, 0.738, 0.3861, 0.6403, 0.4837, 0.6403, 0.4837, 0.738, 0.3861, 0.738, 0.4349, 0.738, 0.4636, 0.7286, 0.4813, 0.7042, 0.4813, 0.674, 0.4636, 0.6496, 0.4349, 0.6403, 0.4062, 0.6496, 0.3885, 0.674, 0.3885, 0.7042, 0.4062, 0.7286, 0.3861, 0.6403, 0.4837, 0.6403, 0.4837, 0.738, 0.3861, 0.738, 0.3861, 0.6403, 0.4837, 0.6403, 0.4837, 0.738, 0.3861, 0.738, 0.3861, 0.6403, 0.4837, 0.6403, 0.4837, 0.738, 0.3861, 0.738, 0.01224, 0.2603, 0.1135, 0.2603, 0.1135, 0.3615, 0.01224, 0.2603, 0.1135, 0.2603, 0.1135, 0.3615, 0.01224, 0.3615, 0.01224, 0.2603, 0.1135, 0.2603, 0.1135, 0.3615, 0.01224, 0.2603, 0.1135, 0.2603, 0.1135, 0.3615, 0.01224, 0.3615, 0.01224, 0.2603, 0.1135, 0.2603, 0.1135, 0.3615, 0.01224, 0.3615, 0.01224, 0.2603, 0.1135, 0.2603, 0.1135, 0.3615, 0.01224, 0.3615, 0.01224, 0.2603, 0.1135, 0.2603, 0.1135, 0.3615, 0.01224, 0.3615, 0.01224, 0.2603, 0.1135, 0.2603, 0.1135, 0.3615, 0.01224, 0.3615, 0.01224, 0.2603, 0.1135, 0.2603, 0.1135, 0.3615, 0.01224, 0.2603, 0.1135, 0.2603, 0.1135, 0.3615, 0.01224, 0.2603, 0.1135, 0.2603, 0.1135, 0.3615, 0.01224, 0.3615, 0.01224, 0.2603, 0.1135, 0.2603, 0.1135, 0.3615, 0.01224, 0.3615, 0.01224, 0.2603, 0.1135, 0.2603, 0.1135, 0.3615, 0.01224, 0.3615, 0.01224, 0.2603, 0.1135, 0.2603, 0.1135, 0.3615, 0.01224, 0.3615, 0.01224, 0.2603, 0.1135, 0.2603, 0.1135, 0.3615, 0.01224, 0.2603, 0.1135, 0.2603, 0.1135, 0.3615, 0.01224, 0.2603, 0.1135, 0.2603, 0.1135, 0.3615, 0.01224, 0.3615, 0.01224, 0.2603, 0.1135, 0.2603, 0.1135, 0.3615, 0.01224, 0.3615, 0.01224, 0.2603, 0.1135, 0.2603, 0.1135, 0.3615, 0.01224, 0.3615, 0.01224, 0.2603, 0.1135, 0.2603, 0.1135, 0.3615, 0.01224, 0.3615, 0.01224, 0.2603, 0.1135, 0.2603, 0.1135, 0.3615, 0.01224, 0.2603, 0.1135, 0.2603, 0.1135, 0.3615, 0.01224, 0.2603, 0.1135, 0.2603, 0.1135, 0.3615, 0.01224, 0.3615, 0.01224, 0.2603, 0.1135, 0.2603, 0.1135, 0.3615, 0.01224, 0.3615, 0.01224, 0.2603, 0.1135, 0.2603, 0.1135, 0.3615, 0.01224, 0.3615, 0.01224, 0.2603, 0.1135, 0.2603, 0.1135, 0.3615, 0.01224, 0.3615, 0.01224, 0.2603, 0.1135, 0.2603, 0.1135, 0.3615, 0.01224, 0.3615, 0.01224, 0.2603, 0.1135, 0.2603, 0.1135, 0.3615, 0.01224, 0.3615, 0.1416, 0.2934, 0.2383, 0.3109, 0.2383, 0.3248, 0.1416, 0.3124, 0.1416, 0.3109, 0.2383, 0.2934, 0.2383, 0.3124, 0.1416, 0.3248, 0.1416, 0.2934, 0.2383, 0.2934, 0.2383, 0.3124, 0.1416, 0.3124, 0.1416, 0.2969, 0.2383, 0.2969, 0.2383, 0.3109, 0.1416, 0.3109, 0.009597, 0.2607, 0.1099, 0.2607, 0.1099, 0.361, 0.009597, 0.361, 0.009597, 0.2607, 0.1099, 0.2607, 0.1099, 0.361, 0.009597, 0.361, 0.3851, 0.258, 0.485, 0.258, 0.485, 0.3579, 0.3851, 0.3579, 0.3851, 0.258, 0.485, 0.258, 0.485, 0.3579, 0.3851, 0.3579, 0.3851, 0.258, 0.485, 0.258, 0.485, 0.3579, 0.3851, 0.3579, 0.3851, 0.258, 0.485, 0.258, 0.485, 0.3579, 0.3851, 0.3579, 0.3851, 0.258, 0.485, 0.258, 0.485, 0.3579, 0.3851, 0.3579, 0.009597, 0.2607, 0.1099, 0.2607, 0.1099, 0.361, 0.009597, 0.361, 0.3851, 0.258, 0.485, 0.258, 0.485, 0.3579, 0.3851, 0.3579, 0.3851, 0.258, 0.485, 0.258, 0.485, 0.3579, 0.3851, 0.3579, 0.009597, 0.2607, 0.1099, 0.2607, 0.1099, 0.361, 0.009597, 0.361, 0.009597, 0.2607, 0.1099, 0.2607, 0.1099, 0.361, 0.009597, 0.361, 0.009597, 0.2607, 0.1099, 0.2607, 0.1099, 0.361, 0.009597, 0.361, 0.3851, 0.258, 0.485, 0.258, 0.485, 0.3579, 0.3851, 0.3579, 0.3851, 0.258, 0.485, 0.258, 0.485, 0.3579, 0.3851, 0.3579, 0.3851, 0.258, 0.485, 0.258, 0.485, 0.3579, 0.3851, 0.3579, 0.3851, 0.258, 0.485, 0.258, 0.485, 0.3579, 0.3851, 0.3579, 0.3851, 0.258, 0.485, 0.258, 0.485, 0.3579, 0.3851, 0.3579, 0.3851, 0.258, 0.485, 0.258, 0.485, 0.3579, 0.3851, 0.3579, 0.4349, 0.738, 0.4636, 0.7286, 0.4813, 0.7042, 0.4813, 0.674, 0.4636, 0.6496, 0.4349, 0.6403, 0.4062, 0.6496, 0.3885, 0.674, 0.3885, 0.7042, 0.4062, 0.7286, 0.3861, 0.6403, 0.4837, 0.6403, 0.4837, 0.738, 0.3861, 0.738, 0.3861, 0.6403, 0.4837, 0.6403, 0.4837, 0.738, 0.3861, 0.738, 0.4349, 0.738, 0.4636, 0.7286, 0.4813, 0.7042, 0.4813, 0.674, 0.4636, 0.6496, 0.4349, 0.6403, 0.4062, 0.6496, 0.3885, 0.674, 0.3885, 0.7042, 0.4062, 0.7286, 0.3861, 0.6403, 0.4837, 0.6403, 0.4837, 0.738, 0.3861, 0.738, 0.3861, 0.6403, 0.4837, 0.6403, 0.4837, 0.738, 0.3861, 0.738, 0.3861, 0.6403, 0.4837, 0.6403, 0.4837, 0.738, 0.3861, 0.738, 0.3861, 0.6403, 0.4837, 0.6403, 0.4837, 0.738, 0.3861, 0.738, 0.3861, 0.6403, 0.4837, 0.6403, 0.4837, 0.738, 0.3861, 0.738, 0.3861, 0.6403, 0.4837, 0.6403, 0.4837, 0.738, 0.3861, 0.738, 0.3861, 0.6403, 0.4837, 0.6403, 0.4837, 0.738, 0.3861, 0.738, 0.3861, 0.6403, 0.4837, 0.6403, 0.4837, 0.738, 0.3861, 0.738, 0.4349, 0.738, 0.4636, 0.7286, 0.4813, 0.7042, 0.4813, 0.674, 0.4636, 0.6496, 0.4349, 0.6403, 0.4062, 0.6496, 0.3885, 0.674, 0.3885, 0.7042, 0.4062, 0.7286, 0.3861, 0.6403, 0.4837, 0.6403, 0.4837, 0.738, 0.3861, 0.738, 0.3861, 0.6403, 0.4837, 0.6403, 0.4837, 0.738, 0.3861, 0.738, 0.4349, 0.738, 0.4636, 0.7286, 0.4813, 0.7042, 0.4813, 0.674, 0.4636, 0.6496, 0.4349, 0.6403, 0.4062, 0.6496, 0.3885, 0.674, 0.3885, 0.7042, 0.4062, 0.7286, 0.3861, 0.6403, 0.4837, 0.6403, 0.4837, 0.738, 0.3861, 0.738, 0.3861, 0.6403, 0.4837, 0.6403, 0.4837, 0.738, 0.3861, 0.738, 0.3861, 0.6403, 0.4837, 0.6403, 0.4837, 0.738, 0.3861, 0.738, 0.3861, 0.6403, 0.4837, 0.6403, 0.4837, 0.738, 0.3861, 0.738, 0.3861, 0.6403, 0.4837, 0.6403, 0.4837, 0.738, 0.3861, 0.738, 0.3861, 0.6403, 0.4837, 0.6403, 0.4837, 0.738, 0.3861, 0.738, 0.3861, 0.6403, 0.4837, 0.6403, 0.4837, 0.738, 0.3861, 0.738, 0.3861, 0.6403, 0.4837, 0.6403, 0.4837, 0.738, 0.3861, 0.738, 0.3861, 0.6403, 0.4837, 0.6403, 0.4837, 0.738, 0.3861, 0.738, 0.562, 0.3597, 0.5907, 0.3504, 0.6084, 0.326, 0.6084, 0.2958, 0.5907, 0.2714, 0.562, 0.262, 0.5333, 0.2714, 0.5156, 0.2958, 0.5156, 0.326, 0.5333, 0.3504, 0.3861, 0.6403, 0.4837, 0.6403, 0.4837, 0.738, 0.3861, 0.738, 0.3861, 0.6403, 0.4837, 0.6403, 0.4837, 0.738, 0.3861, 0.738, 0.3861, 0.6403, 0.4837, 0.6403, 0.4837, 0.738, 0.3861, 0.738, 0.3861, 0.6403, 0.4837, 0.6403, 0.4837, 0.738, 0.3861, 0.738, 0.3861, 0.6403, 0.4837, 0.6403, 0.4837, 0.738, 0.3861, 0.738, 0.3861, 0.6403, 0.4837, 0.6403, 0.4837, 0.738, 0.3861, 0.738, 0.3861, 0.6403, 0.4837, 0.6403, 0.4837, 0.738, 0.3861, 0.738, 0.3861, 0.6403, 0.4837, 0.6403, 0.4837, 0.738, 0.3861, 0.738, 0.3861, 0.6403, 0.4837, 0.6403, 0.4837, 0.738, 0.3861, 0.738, 0.3861, 0.6403, 0.4837, 0.6403, 0.4837, 0.738, 0.3861, 0.738, 0.4349, 0.738, 0.4636, 0.7286, 0.4813, 0.7042, 0.4813, 0.674, 0.4636, 0.6496, 0.4349, 0.6403, 0.4062, 0.6496, 0.3885, 0.674, 0.3885, 0.7042, 0.4062, 0.7286, 0.3861, 0.6403, 0.4837, 0.6403, 0.4837, 0.738, 0.3861, 0.738, 0.3861, 0.6403, 0.4837, 0.6403, 0.4837, 0.738, 0.3861, 0.738, 0.3861, 0.6403, 0.4837, 0.6403, 0.4837, 0.738, 0.3861, 0.738, 0.007528, 0.2618, 0.112, 0.2618, 0.112, 0.3662, 0.007528, 0.3662, 0.007528, 0.2618, 0.112, 0.2618, 0.112, 0.3662, 0.007528, 0.3662, 0.007528, 0.2618, 0.112, 0.2618, 0.112, 0.3662, 0.007528, 0.3662, 0.007528, 0.2618, 0.112, 0.2618, 0.112, 0.3662, 0.007528, 0.3662, 0.007528, 0.2618, 0.112, 0.2618, 0.112, 0.3662, 0.007528, 0.3662, 0.009597, 0.2607, 0.1099, 0.2607, 0.1099, 0.361, 0.009597, 0.361, 0.009597, 0.2607, 0.1099, 0.2607, 0.1099, 0.361, 0.009597, 0.361, 0.009597, 0.2607, 0.1099, 0.2607, 0.1099, 0.361, 0.009597, 0.361, 0.009597, 0.2607, 0.1099, 0.2607, 0.1099, 0.361, 0.009597, 0.361, 0.009597, 0.2607, 0.1099, 0.2607, 0.1099, 0.361, 0.009597, 0.361, 0.009597, 0.2607, 0.1099, 0.2607, 0.1099, 0.361, 0.009597, 0.361, 0.009597, 0.2607, 0.1099, 0.2607, 0.1099, 0.361, 0.009597, 0.361, 0.009597, 0.2607, 0.1099, 0.2607, 0.1099, 0.361, 0.009597, 0.361, 0.009597, 0.2607, 0.1099, 0.2607, 0.1099, 0.361, 0.009597, 0.361, 0.009597, 0.2607, 0.1099, 0.2607, 0.1099, 0.361, 0.009597, 0.361, 0.009597, 0.2607, 0.1099, 0.2607, 0.1099, 0.361, 0.009597, 0.361, 0.009597, 0.2607, 0.1099, 0.2607, 0.1099, 0.361, 0.009597, 0.361, 0.009597, 0.2607, 0.1099, 0.2607, 0.1099, 0.361, 0.009597, 0.361, 0.009597, 0.2607, 0.1099, 0.2607, 0.1099, 0.361, 0.009597, 0.361, 0.009597, 0.2607, 0.1099, 0.2607, 0.1099, 0.361, 0.009597, 0.361, 0.009597, 0.2607, 0.1099, 0.2607, 0.1099, 0.361, 0.009597, 0.361, 0.009597, 0.2607, 0.1099, 0.2607, 0.1099, 0.361, 0.009597, 0.361, 0.009597, 0.2607, 0.1099, 0.2607, 0.1099, 0.361, 0.009597, 0.361, 0.009597, 0.2607, 0.1099, 0.2607, 0.1099, 0.361, 0.009597, 0.361, 0.009597, 0.2607, 0.1099, 0.2607, 0.1099, 0.361, 0.009597, 0.361, 0.009597, 0.2607, 0.1099, 0.2607, 0.1099, 0.361, 0.009597, 0.361, 0.009597, 0.2607, 0.1099, 0.2607, 0.1099, 0.361, 0.009597, 0.361, 0.009597, 0.2607, 0.1099, 0.2607, 0.1099, 0.361, 0.009597, 0.361, 0.009597, 0.2607, 0.1099, 0.2607, 0.1099, 0.361, 0.009597, 0.361, 0.009597, 0.2607, 0.1099, 0.2607, 0.1099, 0.361, 0.009597, 0.361, 0.009597, 0.2607, 0.1099, 0.2607, 0.1099, 0.361, 0.009597, 0.361, 0.009597, 0.2607, 0.1099, 0.2607, 0.1099, 0.361, 0.009597, 0.361, 0.009597, 0.2607, 0.1099, 0.2607, 0.1099, 0.361, 0.009597, 0.361, 0.009597, 0.2607, 0.1099, 0.2607, 0.1099, 0.361, 0.009597, 0.361, 0.009597, 0.2607, 0.1099, 0.2607, 0.1099, 0.361, 0.009597, 0.361, 0.009597, 0.2607, 0.1099, 0.2607, 0.1099, 0.361, 0.009597, 0.361, 0.009597, 0.2607, 0.1099, 0.2607, 0.1099, 0.361, 0.009597, 0.361, 0.009597, 0.2607, 0.1099, 0.2607, 0.1099, 0.361, 0.009597, 0.361, 0.009597, 0.2607, 0.1099, 0.2607, 0.1099, 0.361, 0.009597, 0.361, 0.3869, 0.635, 0.4828, 0.635, 0.4828, 0.7309, 0.3869, 0.7309, 0.3869, 0.635, 0.4828, 0.635, 0.4828, 0.7309, 0.3869, 0.7309, 0.3869, 0.635, 0.4828, 0.635, 0.4828, 0.7309, 0.3869, 0.7309, 0.3869, 0.635, 0.4828, 0.635, 0.4828, 0.7309, 0.3869, 0.7309, 0.3869, 0.635, 0.4828, 0.635, 0.4828, 0.7309, 0.3869, 0.7309, 0.3869, 0.635, 0.4828, 0.635, 0.4828, 0.7309, 0.3869, 0.7309, 0.01202, 0.2632, 0.1075, 0.2632, 0.1075, 0.3586, 0.01202, 0.3586, 0.01202, 0.2632, 0.1075, 0.2632, 0.1075, 0.3586, 0.01202, 0.3586, 0.01202, 0.2632, 0.1075, 0.2632, 0.1075, 0.3586, 0.01202, 0.3586, 0.01202, 0.2632, 0.1075, 0.2632, 0.1075, 0.3586, 0.01202, 0.3586, 0.01202, 0.2632, 0.1075, 0.2632, 0.1075, 0.3586, 0.01202, 0.3586, 0.2638, 0.2669, 0.358, 0.2669, 0.358, 0.3611, 0.2638, 0.3611, 0.2638, 0.2669, 0.358, 0.2669, 0.358, 0.3611, 0.2638, 0.3611, 0.2638, 0.2669, 0.358, 0.2669, 0.358, 0.3611, 0.2638, 0.3611, 0.2638, 0.2669, 0.358, 0.2669, 0.358, 0.3611, 0.2638, 0.3611, 0.2638, 0.2669, 0.358, 0.2669, 0.358, 0.3611, 0.2638, 0.3611, 0.2638, 0.2669, 0.358, 0.2669, 0.358, 0.3611, 0.2638, 0.3611, 0.3109, 0.3611, 0.3517, 0.3375, 0.3517, 0.2904, 0.3109, 0.2669, 0.2701, 0.2904, 0.2701, 0.3375])
me_cube_001.materials.append(mat_x)
me_cube_001.use_remesh_preserve_volume = False
me_cube_001.use_remesh_preserve_attributes = False
me_cube_001.use_mirror_vertex_groups = False
me_cube_001.update()

# ---- objects
ob_x = bpy.data.objects.new('полуприцеп_для_камаз_стоячий', me_cube)
ob_x_1 = bpy.data.objects.new('полуприцеп_для_камаз_без_ног', me_cube_001)
ob_empty = bpy.data.objects.new('Empty', None)
ob_empty_001 = bpy.data.objects.new('Empty.001', None)

# ---- transforms, parenting, visibility, modifiers, constraints
ob_x.location = (0.0, 0.0, 0.0)
ob_x.lock_rotations_4d = False
ob_x.empty_display_type = 'ARROWS'
ob_x.lineart.crease_threshold = 0.0
ob_x_1.location = (0.0, 0.0, 0.0)
ob_x_1.lock_rotations_4d = False
ob_x_1.empty_display_type = 'ARROWS'
ob_x_1.lineart.crease_threshold = 0.0
ob_empty.location = (2.121e-16, -7.853, 0.9553)
ob_empty.rotation_euler = (1.571, -0.0, -1.571)
ob_empty.scale = (3.346, 3.346, 3.346)
ob_empty.empty_display_type = 'IMAGE'
ob_empty.empty_display_size = 5.0
ob_empty.empty_image_depth = 'BACK'
ob_empty.show_empty_image_perspective = False
ob_empty.use_empty_image_alpha = True
ob_empty.color = (1.0, 1.0, 1.0, 0.2222)
ob_empty.lineart.crease_threshold = 0.0
ob_empty_001.location = (-5.803, -9.361, 1.086)
ob_empty_001.rotation_euler = (1.571, -0.0, 1.192e-07)
ob_empty_001.scale = (3.346, 3.346, 3.346)
ob_empty_001.empty_display_type = 'IMAGE'
ob_empty_001.empty_display_size = 5.0
ob_empty_001.empty_image_depth = 'BACK'
ob_empty_001.show_empty_image_perspective = False
ob_empty_001.use_empty_image_alpha = True
ob_empty_001.color = (1.0, 1.0, 1.0, 0.2222)
ob_empty_001.lineart.crease_threshold = 0.0

# ---- collection membership
col_x.objects.link(ob_x)
col_x_1.objects.link(ob_x_1)
col_x_2.objects.link(ob_empty)
col_x_2.objects.link(ob_empty_001)

# ---- scene / render settings (as saved in the file)
scene.frame_start = 1; scene.frame_end = 250; scene.frame_set(1)
scene.render.engine = 'BLENDER_EEVEE_NEXT'
scene.cycles.use_denoising = False
scene.cycles.samples = 128
scene.cycles.sampling_pattern = 'TABULATED_SOBOL'
scene.cycles.use_adaptive_sampling = False
scene.cycles.use_light_tree = False
scene.view_settings.view_transform = 'Filmic'
bpy.context.view_layer.update()

# ---- added for rendering (the .blend has no active camera and no usable light): camera, sun
cam_auto = bpy.data.cameras.new('AutoCamera')
cam_auto.lens = 50.0
cam_auto.sensor_width = 36.0
cam_auto.clip_end = 1000.0
ob_auto_camera = bpy.data.objects.new('AutoCamera', cam_auto)
scene.collection.objects.link(ob_auto_camera)
ob_auto_camera.location = (11.1124, -19.0782, 9.99834)
ob_auto_camera.rotation_euler = (1.09748, -7.21219e-08, 0.694738)
scene.camera = ob_auto_camera
light_auto_sun = bpy.data.lights.new('AutoSun', 'SUN')
light_auto_sun.energy = 3.0
light_auto_sun.angle = 0.0523599
ob_auto_sun = bpy.data.objects.new('AutoSun', light_auto_sun)
scene.collection.objects.link(ob_auto_sun)
ob_auto_sun.rotation_euler = (0.872665, 0.174533, 0.523599)
bpy.context.view_layer.update()
